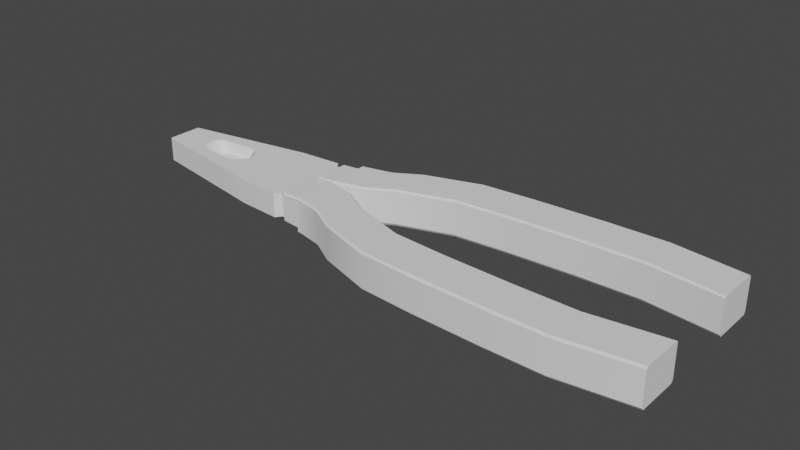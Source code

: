 # Source: BlenderPliers.blend  (saved by Blender 3.4.6; exported with 4.5.12 LTS)
import bpy
from mathutils import Matrix  # noqa: F401  (used for matrix-valued properties, if any)

bpy.ops.wm.read_factory_settings(use_empty=True)
scene = bpy.context.scene
scene.name = 'Scene'

# ---- collections
col_collection = bpy.data.collections.new('Collection'); scene.collection.children.link(col_collection)

# ---- node groups
ng_auto_smooth = bpy.data.node_groups.new('Auto Smooth', 'GeometryNodeTree')
_s = ng_auto_smooth.interface.new_socket(name='Geometry', in_out='OUTPUT', socket_type='NodeSocketGeometry')
_s = ng_auto_smooth.interface.new_socket(name='Geometry', in_out='INPUT', socket_type='NodeSocketGeometry')
_s = ng_auto_smooth.interface.new_socket(name='Angle', in_out='INPUT', socket_type='NodeSocketFloat')
_s.subtype = 'ANGLE'
_s.min_value = 0.0
_s.max_value = 3.142
ng_auto_smooth.is_modifier = True
_N = ng_auto_smooth.nodes; _L = ng_auto_smooth.links
n0 = _N.new('NodeGroupOutput'); n0.name = 'Group Output'; n0.location = (480, -100)
n1 = _N.new('NodeGroupInput'); n1.name = 'Group Input'; n1.location = (-420, -300)
n2 = _N.new('NodeGroupInput'); n2.name = 'Group Input.001'; n2.location = (-60, -100)
n3 = _N.new('GeometryNodeSetShadeSmooth'); n3.name = 'Set Shade Smooth'; n3.location = (120, -100)
n3.domain = 'EDGE'
n4 = _N.new('GeometryNodeSetShadeSmooth'); n4.name = 'Set Shade Smooth.001'; n4.location = (300, -100)
n5 = _N.new('GeometryNodeInputMeshEdgeAngle'); n5.name = 'Edge Angle'; n5.location = (-420, -220)
n6 = _N.new('GeometryNodeInputEdgeSmooth'); n6.name = 'Is Edge Smooth'; n6.location = (-60, -160)
n7 = _N.new('GeometryNodeInputShadeSmooth'); n7.name = 'Is Face Smooth'; n7.location = (-240, -340)
n8 = _N.new('FunctionNodeBooleanMath'); n8.name = 'Boolean Math'; n8.location = (-60, -220)
n9 = _N.new('FunctionNodeCompare'); n9.name = 'Compare'; n9.location = (-240, -180)
n9.operation = 'LESS_EQUAL'
_L.new(n5.outputs[0], n9.inputs[0])
_L.new(n4.outputs[0], n0.inputs[0])
_L.new(n1.outputs[1], n9.inputs[1])
_L.new(n9.outputs[0], n8.inputs[0])
_L.new(n7.outputs[0], n8.inputs[1])
_L.new(n2.outputs[0], n3.inputs[0])
_L.new(n6.outputs[0], n3.inputs[1])
_L.new(n3.outputs[0], n4.inputs[0])
_L.new(n8.outputs[0], n3.inputs[2])
n0.is_active_output = True

# ---- world
world_world = bpy.data.worlds.new('World'); scene.world = world_world
world_world.use_nodes = True; world_world.node_tree.nodes.clear()
_N = world_world.node_tree.nodes; _L = world_world.node_tree.links
n0 = _N.new('ShaderNodeOutputWorld'); n0.name = 'World Output'; n0.location = (300, 300)
n1 = _N.new('ShaderNodeBackground'); n1.name = 'Background'; n1.location = (10, 300)
n1.inputs[0].default_value = (0.05088, 0.05088, 0.05088, 1.0)
_L.new(n1.outputs[0], n0.inputs[0])
n0.is_active_output = True
world_world.color = (0.05088, 0.05088, 0.05088)
world_world.use_sun_shadow = False
world_world.sun_shadow_jitter_overblur = 0.0

# ---- meshes
me_plane = bpy.data.meshes.new('Plane')
me_plane.from_pydata([(-1.546, -0.2587, 0.0), (1.0, -0.6388, 0.0), (-0.2783, -0.4825, 0.3578), (1.0, -0.6388, 0.3578), (-0.2783, -0.4825, 0.0), (-1.546, -0.2587, 0.3578), (-1.546, 0.0, 0.0), (1.0, 0.0, 0.0), (-0.2783, 0.0, 0.0), (-1.546, 0.0, 0.3578), (1.0, 0.0, 0.3578), (-0.1078, 0.0, 0.3578), (-1.546, -0.1293, 0.0), (-0.2783, -0.2412, 0.3578), (-1.546, -0.1293, 0.3578), (1.0, -0.3464, 0.3578), (1.0, -0.3464, 0.0), (-0.2783, -0.2412, 0.0), (-0.912, -0.3706, 0.3578), (-0.912, -0.3706, 0.0), (-0.912, 0.0, 0.0), (-0.9758, 0.0, 0.3578), (-0.912, -0.1853, 0.0), (-0.912, -0.1853, 0.3578), (0.3609, -0.5953, 0.0), (0.3609, -0.5953, 0.3578), (0.3609, 0.0, 0.0), (0.3609, 0.0, 0.3578), (0.3609, -0.2977, 0.0), (0.3609, -0.2977, 0.3578), (-0.1494, -0.1206, 0.3578), (1.0, -0.2002, 0.3578), (1.0, -0.2002, 0.0), (-0.2783, -0.1206, 0.0), (-1.546, -0.06467, 0.0), (-1.546, -0.06467, 0.3578), (-0.912, -0.09264, 0.0), (-0.9713, -0.09264, 0.3578), (0.3609, -0.1488, 0.0), (0.3609, -0.1488, 0.3578), (-0.2999, -0.1142, 0.1824), (-0.2734, 0.0, 0.1824), (-0.8276, 0.0, 0.1824), (-0.3822, -0.1912, 0.1824), (-0.7868, -0.1555, 0.1824), (-0.8247, -0.09638, 0.1824), (1.057, -0.224, 0.3578), (1.057, 0.0, 0.3578), (1.057, -0.224, 0.0), (1.057, 0.0, 0.0), (1.057, -0.5538, 0.0), (1.057, -0.5538, 0.3578), (1.057, -0.334, 0.3578), (1.057, -0.334, 0.0), (1.149, -0.224, 0.3578), (1.149, 0.0, 0.3578), (1.149, -0.224, 0.0), (1.149, 0.0, 0.0), (1.149, -0.5538, 0.0), (1.149, -0.5538, 0.3578), (1.149, -0.334, 0.3578), (1.149, -0.334, 0.0), (-0.1286, -0.06031, 0.3578), (1.0, -0.1001, 0.3578), (1.0, -0.1001, 0.0), (-0.2783, -0.06031, 0.0), (-0.9735, -0.04632, 0.3578), (0.3609, -0.07441, 0.3578), (-1.546, -0.03233, 0.0), (-1.546, -0.03233, 0.3578), (-0.912, -0.04632, 0.0), (0.3609, -0.07441, 0.0), (-0.2867, -0.05712, 0.1824), (-0.8261, -0.04819, 0.1824), (1.057, -0.112, 0.3578), (1.057, -0.112, 0.0), (1.149, -0.112, 0.3578), (1.149, -0.112, 0.0), (1.16, -0.6107, -0.008947), (1.16, -0.6107, 0.3794), (1.16, -0.3404, 0.3988), (1.16, -0.3404, -0.04099), (1.16, -0.2052, 0.3988), (1.16, -0.2052, -0.04099), (1.16, -0.06757, 0.3794), (1.16, -0.06757, -0.008947), (1.47, -0.628, -0.02093), (1.47, -0.628, 0.3922), (1.47, -0.3404, 0.4129), (1.47, -0.3404, -0.05502), (1.47, -0.1967, 0.4129), (1.47, -0.1967, -0.05502), (1.47, -0.0502, 0.3922), (1.47, -0.0502, -0.02093), (-1.546, -0.194, 0.0), (-1.546, -0.194, 0.3578), (-0.2783, -0.3619, 0.3578), (1.0, -0.4926, 0.3578), (1.0, -0.4926, 0.0), (-0.2783, -0.3619, 0.0), (-0.912, -0.2779, 0.3578), (-0.912, -0.2779, 0.0), (0.3609, -0.4465, 0.3578), (0.3609, -0.4465, 0.0), (1.057, -0.4439, 0.3578), (1.057, -0.4439, 0.0), (1.149, -0.4439, 0.3578), (1.149, -0.4439, 0.0), (1.16, -0.4755, 0.3988), (1.16, -0.4755, -0.04099), (1.47, -0.4842, 0.4129), (1.47, -0.4842, -0.05502), (1.0, -0.6388, 0.3002), (-0.2783, -0.4825, 0.3002), (-1.546, -0.2587, 0.3002), (-1.546, 0.0, 0.3002), (-1.546, -0.1293, 0.3002), (-0.912, -0.3706, 0.3002), (0.3609, -0.5953, 0.3002), (-1.546, -0.06467, 0.3002), (1.057, -0.5538, 0.3002), (1.149, -0.5538, 0.3002), (1.149, 0.0, 0.3002), (1.149, -0.112, 0.3002), (-1.546, -0.03233, 0.3002), (1.16, -0.6107, 0.328), (1.16, -0.06757, 0.328), (1.47, -0.628, 0.3376), (1.506, -0.1751, -0.0904), (1.47, -0.0502, 0.3376), (1.506, -0.1751, 0.4483), (-1.546, -0.194, 0.3002), (-0.2783, -0.4825, 0.05377), (-1.546, -0.2587, 0.05377), (-1.546, 0.0, 0.05377), (1.0, -0.6388, 0.05377), (-1.546, -0.1293, 0.05377), (-0.912, -0.3706, 0.05377), (0.3609, -0.5953, 0.05377), (-1.546, -0.06467, 0.05377), (1.057, -0.5538, 0.05377), (1.149, -0.5538, 0.05377), (1.149, 0.0, 0.05377), (1.149, -0.112, 0.05377), (-1.546, -0.03233, 0.05377), (1.16, -0.6107, 0.02509), (1.16, -0.06757, 0.02509), (1.47, -0.628, 0.01528), (2.3, -0.4936, -0.0904), (1.506, -0.3406, -0.0904), (1.47, -0.0502, 0.01528), (1.506, -0.5061, -0.0904), (-1.546, -0.194, 0.05377), (-1.546, -0.03813, 0.0), (-1.546, -0.03813, 0.3578), (-0.912, -0.05462, 0.0), (0.3609, -0.08775, 0.0), (-0.1323, -0.07112, 0.3578), (1.0, -0.118, 0.3578), (1.0, -0.118, 0.0), (-0.2783, -0.07112, 0.0), (-0.9731, -0.05462, 0.3578), (0.3609, -0.08775, 0.3578), (-0.289, -0.06736, 0.1824), (-0.8258, -0.05683, 0.1824), (1.057, -0.1321, 0.3578), (1.057, -0.1321, 0.0), (1.149, -0.1321, 0.3578), (1.149, -0.1321, 0.0), (1.16, -0.09224, 0.3988), (1.16, -0.09224, -0.04099), (1.47, -0.07645, 0.4129), (1.47, -0.07645, -0.05502), (1.506, -0.3406, 0.4483), (-1.546, -0.03813, 0.3002), (-1.546, -0.03813, 0.05377), (1.506, -0.5061, 0.4483), (-1.546, -0.2462, 0.0), (-1.546, -0.2462, 0.3578), (-0.912, -0.3527, 0.0), (0.3609, -0.5667, 0.0), (-0.2783, -0.4592, 0.3578), (1.0, -0.6106, 0.3578), (1.0, -0.6106, 0.0), (-0.2783, -0.4592, 0.0), (-0.912, -0.3527, 0.3578), (0.3609, -0.5667, 0.3578), (1.057, -0.5327, 0.3578), (1.057, -0.5327, 0.0), (1.149, -0.5327, 0.3578), (1.149, -0.5327, 0.0), (1.16, -0.5846, 0.3988), (1.16, -0.5846, -0.04099), (1.47, -0.6003, 0.4129), (1.47, -0.6003, -0.05502), (1.506, -0.6717, 0.4245), (-1.546, -0.2462, 0.3002), (-1.546, -0.2462, 0.05377), (1.506, -0.6717, 0.3616), (1.47, -0.6717, 0.3616), (1.47, -0.6717, 0.4245), (1.47, -0.5061, 0.4483), (1.47, -0.3406, 0.4483), (1.47, -0.5061, -0.0904), (1.47, -0.3406, -0.0904), (6.885, -0.8926, 0.3616), (1.47, -0.1751, 0.4483), (1.47, -0.1751, -0.0904), (1.919, -0.4373, 0.4483), (1.47, -0.03663, 0.4483), (1.47, -0.006404, 0.4245), (1.47, -0.03663, -0.0904), (1.47, -0.006404, -0.05114), (1.47, -0.006404, 0.3616), (1.47, -0.6398, 0.4483), (1.47, -0.6398, -0.0904), (1.919, -0.2718, -0.0904), (1.47, -0.6717, -0.009446), (1.919, -0.4373, -0.0904), (1.919, -0.2718, 0.4483), (1.47, -0.006404, -0.009446), (3.11, -0.9161, 0.4483), (1.919, -0.1031, 0.4245), (1.919, -0.1334, 0.4483), (1.47, -0.6717, -0.05114), (1.919, -0.1031, -0.05114), (1.919, -0.1334, -0.0904), (1.506, -0.03663, 0.4483), (1.506, -0.006404, 0.4245), (1.506, -0.03663, -0.0904), (1.506, -0.006404, -0.05114), (1.506, -0.006404, 0.3616), (1.506, -0.6398, 0.4483), (1.506, -0.6398, -0.0904), (2.3, -0.4936, 0.4483), (1.506, -0.6717, -0.009446), (3.907, -0.8084, -0.0904), (2.3, -0.6591, -0.0904), (1.506, -0.006404, -0.009446), (2.3, -0.8246, -0.0904), (2.3, -0.6591, 0.4483), (2.3, -0.8246, 0.4483), (1.506, -0.6717, -0.05114), (2.3, -0.9902, 0.4245), (2.3, -0.9902, 0.3616), (1.919, -0.6029, -0.0904), (1.919, -0.6029, 0.4483), (1.919, -0.7684, 0.3616), (1.919, -0.7684, 0.4245), (1.919, -0.1031, 0.3616), (1.919, -0.7365, 0.4483), (1.919, -0.7365, -0.0904), (3.11, -0.7506, -0.0904), (1.919, -0.7684, -0.009446), (3.11, -0.9161, -0.0904), (3.11, -0.7506, 0.4483), (1.919, -0.1031, -0.009446), (4.927, -1.016, 0.4483), (3.11, -0.5819, 0.4245), (3.11, -0.6121, 0.4483), (1.919, -0.7684, -0.05114), (3.11, -0.5819, -0.05114), (3.11, -0.6121, -0.0904), (2.3, -0.3551, 0.4483), (2.3, -0.3249, 0.4245), (2.3, -0.3551, -0.0904), (2.3, -0.3249, -0.05114), (2.3, -0.3249, 0.3616), (2.3, -0.9583, 0.4483), (2.3, -0.9583, -0.0904), (3.907, -0.8084, 0.4483), (2.3, -0.9902, -0.009446), (5.812, -0.8641, -0.09169), (3.907, -0.9739, -0.0904), (2.3, -0.3249, -0.009446), (3.907, -1.139, -0.0904), (3.907, -0.9739, 0.4483), (3.907, -1.139, 0.4483), (2.3, -0.9902, -0.05114), (3.907, -1.305, 0.4245), (3.907, -1.305, 0.3616), (3.11, -1.082, -0.0904), (3.11, -1.082, 0.4483), (3.11, -1.247, 0.3616), (3.11, -1.247, 0.4245), (3.11, -0.5819, 0.3616), (3.11, -1.215, 0.4483), (3.11, -1.215, -0.0904), (4.927, -0.8502, -0.0904), (3.11, -1.247, -0.009446), (4.927, -1.016, -0.0904), (4.927, -0.8502, 0.4483), (3.11, -0.5819, -0.009446), (6.885, -0.8926, 0.4483), (4.927, -0.6816, 0.4245), (4.927, -0.7118, 0.4483), (3.11, -1.247, -0.05114), (4.927, -0.6816, -0.05114), (4.927, -0.7118, -0.0904), (3.907, -0.67, 0.4483), (3.907, -0.6397, 0.4245), (3.907, -0.67, -0.0904), (3.907, -0.6397, -0.05114), (3.907, -0.6397, 0.3616), (3.907, -1.273, 0.4483), (3.907, -1.273, -0.0904), (5.812, -0.8641, 0.447), (3.907, -1.305, -0.009446), (5.812, -1.03, -0.09169), (3.907, -0.6397, -0.009446), (5.812, -1.195, -0.09169), (5.812, -1.03, 0.447), (5.812, -1.195, 0.447), (3.907, -1.305, -0.05114), (5.812, -1.361, 0.4232), (5.812, -1.361, 0.3603), (4.927, -1.181, -0.0904), (4.927, -1.181, 0.4483), (4.927, -1.347, 0.3616), (4.927, -1.347, 0.4245), (4.927, -0.6816, 0.3616), (4.927, -1.315, 0.4483), (4.927, -1.315, -0.0904), (6.885, -0.727, -0.0904), (4.927, -1.347, -0.009446), (6.885, -0.8926, -0.0904), (6.885, -0.727, 0.4483), (4.927, -0.6816, -0.009446), (6.885, -0.727, 0.3616), (6.885, -0.5584, 0.4245), (6.885, -0.5886, 0.4483), (4.927, -1.347, -0.05114), (6.885, -0.5584, -0.05114), (6.885, -0.5886, -0.0904), (5.812, -0.7257, 0.447), (5.812, -0.6954, 0.4232), (5.812, -0.7257, -0.09169), (5.812, -0.6954, -0.05243), (5.812, -0.6954, 0.3603), (5.812, -1.329, 0.447), (5.812, -1.329, -0.09169), (5.812, -1.361, -0.01074), (5.812, -0.6954, -0.01074), (5.812, -1.361, -0.05243), (6.885, -1.058, -0.0904), (6.885, -1.058, 0.4483), (6.885, -1.224, 0.3616), (6.885, -1.224, 0.4245), (6.885, -0.5584, 0.3616), (6.885, -1.192, 0.4483), (6.885, -1.192, -0.0904), (6.885, -1.058, 0.3616), (6.885, -1.224, -0.009446), (6.885, -0.8926, -0.009446), (6.885, -0.727, -0.009446), (6.885, -0.5584, -0.009446), (6.885, -1.058, -0.009446), (6.885, -1.192, 0.3616), (6.885, -0.5886, 0.3616), (6.885, -1.224, -0.05114), (6.885, -0.5886, -0.009446), (6.885, -1.192, -0.009446), (-1.546, 0.2587, 0.0), (1.0, 0.6388, 0.0), (-0.2783, 0.4825, 0.3578), (1.0, 0.6388, 0.3578), (-0.2783, 0.4825, 0.0), (-1.546, 0.2587, 0.3578), (-1.546, 0.1293, 0.0), (-0.2783, 0.2412, 0.3578), (-1.546, 0.1293, 0.3578), (1.0, 0.3464, 0.3578), (1.0, 0.3464, 0.0), (-0.2783, 0.2412, 0.0), (-0.912, 0.3706, 0.3578), (-0.912, 0.3706, 0.0), (-0.912, 0.1853, 0.0), (-0.912, 0.1853, 0.3578), (0.3609, 0.5953, 0.0), (0.3609, 0.5953, 0.3578), (0.3609, 0.2977, 0.0), (0.3609, 0.2977, 0.3578), (-0.1494, 0.1206, 0.3578), (1.0, 0.2002, 0.3578), (1.0, 0.2002, 0.0), (-0.2783, 0.1206, 0.0), (-1.546, 0.06467, 0.0), (-1.546, 0.06467, 0.3578), (-0.912, 0.09264, 0.0), (-0.9713, 0.09264, 0.3578), (0.3609, 0.1488, 0.0), (0.3609, 0.1488, 0.3578), (-0.2999, 0.1142, 0.1824), (-0.3822, 0.1912, 0.1824), (-0.7868, 0.1555, 0.1824), (-0.8247, 0.09638, 0.1824), (1.057, 0.224, 0.3578), (1.057, 0.224, 0.0), (1.057, 0.5538, 0.0), (1.057, 0.5538, 0.3578), (1.057, 0.334, 0.3578), (1.057, 0.334, 0.0), (1.149, 0.224, 0.3578), (1.149, 0.224, 0.0), (1.149, 0.5538, 0.0), (1.149, 0.5538, 0.3578), (1.149, 0.334, 0.3578), (1.149, 0.334, 0.0), (-0.1286, 0.06031, 0.3578), (1.0, 0.1001, 0.3578), (1.0, 0.1001, 0.0), (-0.2783, 0.06031, 0.0), (-0.9735, 0.04632, 0.3578), (0.3609, 0.07441, 0.3578), (-1.546, 0.03233, 0.0), (-1.546, 0.03233, 0.3578), (-0.912, 0.04632, 0.0), (0.3609, 0.07441, 0.0), (-0.2867, 0.05712, 0.1824), (-0.8261, 0.04819, 0.1824), (1.057, 0.112, 0.3578), (1.057, 0.112, 0.0), (1.149, 0.112, 0.3578), (1.149, 0.112, 0.0), (1.16, 0.6107, -0.008947), (1.16, 0.6107, 0.3794), (1.16, 0.3404, 0.3988), (1.16, 0.3404, -0.04099), (1.16, 0.2052, 0.3988), (1.16, 0.2052, -0.04099), (1.16, 0.06757, 0.3794), (1.16, 0.06757, -0.008947), (1.47, 0.628, -0.02093), (1.47, 0.628, 0.3922), (1.47, 0.3404, 0.4129), (1.47, 0.3404, -0.05502), (1.47, 0.1967, 0.4129), (1.47, 0.1967, -0.05502), (1.47, 0.0502, 0.3922), (1.47, 0.0502, -0.02093), (-1.546, 0.194, 0.0), (-1.546, 0.194, 0.3578), (-0.2783, 0.3619, 0.3578), (1.0, 0.4926, 0.3578), (1.0, 0.4926, 0.0), (-0.2783, 0.3619, 0.0), (-0.912, 0.2779, 0.3578), (-0.912, 0.2779, 0.0), (0.3609, 0.4465, 0.3578), (0.3609, 0.4465, 0.0), (1.057, 0.4439, 0.3578), (1.057, 0.4439, 0.0), (1.149, 0.4439, 0.3578), (1.149, 0.4439, 0.0), (1.16, 0.4755, 0.3988), (1.16, 0.4755, -0.04099), (1.47, 0.4842, 0.4129), (1.47, 0.4842, -0.05502), (1.0, 0.6388, 0.3002), (-0.2783, 0.4825, 0.3002), (-1.546, 0.2587, 0.3002), (-1.546, 0.1293, 0.3002), (-0.912, 0.3706, 0.3002), (0.3609, 0.5953, 0.3002), (-1.546, 0.06467, 0.3002), (1.057, 0.5538, 0.3002), (1.149, 0.5538, 0.3002), (1.149, 0.112, 0.3002), (-1.546, 0.03233, 0.3002), (1.16, 0.6107, 0.328), (1.16, 0.06757, 0.328), (1.47, 0.628, 0.3376), (1.506, 0.1751, -0.0904), (1.47, 0.0502, 0.3376), (1.506, 0.1751, 0.4483), (-1.546, 0.194, 0.3002), (-0.2783, 0.4825, 0.05377), (-1.546, 0.2587, 0.05377), (1.0, 0.6388, 0.05377), (-1.546, 0.1293, 0.05377), (-0.912, 0.3706, 0.05377), (0.3609, 0.5953, 0.05377), (-1.546, 0.06467, 0.05377), (1.057, 0.5538, 0.05377), (1.149, 0.5538, 0.05377), (1.149, 0.112, 0.05377), (-1.546, 0.03233, 0.05377), (1.16, 0.6107, 0.02509), (1.16, 0.06757, 0.02509), (1.47, 0.628, 0.01528), (2.3, 0.4936, -0.0904), (1.506, 0.3406, -0.0904), (1.47, 0.0502, 0.01528), (1.506, 0.5061, -0.0904), (-1.546, 0.194, 0.05377), (-1.546, 0.03813, 0.0), (-1.546, 0.03813, 0.3578), (-0.912, 0.05462, 0.0), (0.3609, 0.08775, 0.0), (-0.1323, 0.07112, 0.3578), (1.0, 0.118, 0.3578), (1.0, 0.118, 0.0), (-0.2783, 0.07112, 0.0), (-0.9731, 0.05462, 0.3578), (0.3609, 0.08775, 0.3578), (-0.289, 0.06736, 0.1824), (-0.8258, 0.05683, 0.1824), (1.057, 0.1321, 0.3578), (1.057, 0.1321, 0.0), (1.149, 0.1321, 0.3578), (1.149, 0.1321, 0.0), (1.16, 0.09224, 0.3988), (1.16, 0.09224, -0.04099), (1.47, 0.07645, 0.4129), (1.47, 0.07645, -0.05502), (1.506, 0.3406, 0.4483), (-1.546, 0.03813, 0.3002), (-1.546, 0.03813, 0.05377), (1.506, 0.5061, 0.4483), (-1.546, 0.2462, 0.0), (-1.546, 0.2462, 0.3578), (-0.912, 0.3527, 0.0), (0.3609, 0.5667, 0.0), (-0.2783, 0.4592, 0.3578), (1.0, 0.6106, 0.3578), (1.0, 0.6106, 0.0), (-0.2783, 0.4592, 0.0), (-0.912, 0.3527, 0.3578), (0.3609, 0.5667, 0.3578), (1.057, 0.5327, 0.3578), (1.057, 0.5327, 0.0), (1.149, 0.5327, 0.3578), (1.149, 0.5327, 0.0), (1.16, 0.5846, 0.3988), (1.16, 0.5846, -0.04099), (1.47, 0.6003, 0.4129), (1.47, 0.6003, -0.05502), (1.506, 0.6717, 0.4245), (-1.546, 0.2462, 0.3002), (-1.546, 0.2462, 0.05377), (1.506, 0.6717, 0.3616), (1.47, 0.6717, 0.3616), (1.47, 0.6717, 0.4245), (1.47, 0.5061, 0.4483), (1.47, 0.3406, 0.4483), (1.47, 0.5061, -0.0904), (1.47, 0.3406, -0.0904), (6.885, 0.8926, 0.3616), (1.47, 0.1751, 0.4483), (1.47, 0.1751, -0.0904), (1.919, 0.4373, 0.4483), (1.47, 0.03663, 0.4483), (1.47, 0.006404, 0.4245), (1.47, 0.03663, -0.0904), (1.47, 0.006404, -0.05114), (1.47, 0.006404, 0.3616), (1.47, 0.6398, 0.4483), (1.47, 0.6398, -0.0904), (1.919, 0.2718, -0.0904), (1.47, 0.6717, -0.009446), (1.919, 0.4373, -0.0904), (1.919, 0.2718, 0.4483), (1.47, 0.006404, -0.009446), (3.11, 0.9161, 0.4483), (1.919, 0.1031, 0.4245), (1.919, 0.1334, 0.4483), (1.47, 0.6717, -0.05114), (1.919, 0.1031, -0.05114), (1.919, 0.1334, -0.0904), (1.506, 0.03663, 0.4483), (1.506, 0.006404, 0.4245), (1.506, 0.03663, -0.0904), (1.506, 0.006404, -0.05114), (1.506, 0.006404, 0.3616), (1.506, 0.6398, 0.4483), (1.506, 0.6398, -0.0904), (2.3, 0.4936, 0.4483), (1.506, 0.6717, -0.009446), (3.907, 0.8084, -0.0904), (2.3, 0.6591, -0.0904), (1.506, 0.006404, -0.009446), (2.3, 0.8246, -0.0904), (2.3, 0.6591, 0.4483), (2.3, 0.8246, 0.4483), (1.506, 0.6717, -0.05114), (2.3, 0.9902, 0.4245), (2.3, 0.9902, 0.3616), (1.919, 0.6029, -0.0904), (1.919, 0.6029, 0.4483), (1.919, 0.7684, 0.3616), (1.919, 0.7684, 0.4245), (1.919, 0.1031, 0.3616), (1.919, 0.7365, 0.4483), (1.919, 0.7365, -0.0904), (3.11, 0.7506, -0.0904), (1.919, 0.7684, -0.009446), (3.11, 0.9161, -0.0904), (3.11, 0.7506, 0.4483), (1.919, 0.1031, -0.009446), (4.927, 1.016, 0.4483), (3.11, 0.5819, 0.4245), (3.11, 0.6121, 0.4483), (1.919, 0.7684, -0.05114), (3.11, 0.5819, -0.05114), (3.11, 0.6121, -0.0904), (2.3, 0.3551, 0.4483), (2.3, 0.3249, 0.4245), (2.3, 0.3551, -0.0904), (2.3, 0.3249, -0.05114), (2.3, 0.3249, 0.3616), (2.3, 0.9583, 0.4483), (2.3, 0.9583, -0.0904), (3.907, 0.8084, 0.4483), (2.3, 0.9902, -0.009446), (5.812, 0.8641, -0.09169), (3.907, 0.9739, -0.0904), (2.3, 0.3249, -0.009446), (3.907, 1.139, -0.0904), (3.907, 0.9739, 0.4483), (3.907, 1.139, 0.4483), (2.3, 0.9902, -0.05114), (3.907, 1.305, 0.4245), (3.907, 1.305, 0.3616), (3.11, 1.082, -0.0904), (3.11, 1.082, 0.4483), (3.11, 1.247, 0.3616), (3.11, 1.247, 0.4245), (3.11, 0.5819, 0.3616), (3.11, 1.215, 0.4483), (3.11, 1.215, -0.0904), (4.927, 0.8502, -0.0904), (3.11, 1.247, -0.009446), (4.927, 1.016, -0.0904), (4.927, 0.8502, 0.4483), (3.11, 0.5819, -0.009446), (6.885, 0.8926, 0.4483), (4.927, 0.6816, 0.4245), (4.927, 0.7118, 0.4483), (3.11, 1.247, -0.05114), (4.927, 0.6816, -0.05114), (4.927, 0.7118, -0.0904), (3.907, 0.67, 0.4483), (3.907, 0.6397, 0.4245), (3.907, 0.67, -0.0904), (3.907, 0.6397, -0.05114), (3.907, 0.6397, 0.3616), (3.907, 1.273, 0.4483), (3.907, 1.273, -0.0904), (5.812, 0.8641, 0.447), (3.907, 1.305, -0.009446), (5.812, 1.03, -0.09169), (3.907, 0.6397, -0.009446), (5.812, 1.195, -0.09169), (5.812, 1.03, 0.447), (5.812, 1.195, 0.447), (3.907, 1.305, -0.05114), (5.812, 1.361, 0.4232), (5.812, 1.361, 0.3603), (4.927, 1.181, -0.0904), (4.927, 1.181, 0.4483), (4.927, 1.347, 0.3616), (4.927, 1.347, 0.4245), (4.927, 0.6816, 0.3616), (4.927, 1.315, 0.4483), (4.927, 1.315, -0.0904), (6.885, 0.727, -0.0904), (4.927, 1.347, -0.009446), (6.885, 0.8926, -0.0904), (6.885, 0.727, 0.4483), (4.927, 0.6816, -0.009446), (6.885, 0.727, 0.3616), (6.885, 0.5584, 0.4245), (6.885, 0.5886, 0.4483), (4.927, 1.347, -0.05114), (6.885, 0.5584, -0.05114), (6.885, 0.5886, -0.0904), (5.812, 0.7257, 0.447), (5.812, 0.6954, 0.4232), (5.812, 0.7257, -0.09169), (5.812, 0.6954, -0.05243), (5.812, 0.6954, 0.3603), (5.812, 1.329, 0.447), (5.812, 1.329, -0.09169), (5.812, 1.361, -0.01074), (5.812, 0.6954, -0.01074), (5.812, 1.361, -0.05243), (6.885, 1.058, -0.0904), (6.885, 1.058, 0.4483), (6.885, 1.224, 0.3616), (6.885, 1.224, 0.4245), (6.885, 0.5584, 0.3616), (6.885, 1.192, 0.4483), (6.885, 1.192, -0.0904), (6.885, 1.058, 0.3616), (6.885, 1.224, -0.009446), (6.885, 0.8926, -0.009446), (6.885, 0.727, -0.009446), (6.885, 0.5584, -0.009446), (6.885, 1.058, -0.009446), (6.885, 1.192, 0.3616), (6.885, 0.5886, 0.3616), (6.885, 1.224, -0.05114), (6.885, 0.5886, -0.009446), (6.885, 1.192, -0.009446)], [], [(13, 30, 40, 43), (67, 63, 10, 27), (70, 20, 8, 65), (71, 26, 7, 64), (118, 112, 3, 25), (182, 3, 51, 187), (117, 113, 2, 18), (196, 114, 5, 178), (119, 116, 14, 35), (16, 32, 48, 53), (103, 28, 16, 98), (101, 22, 17, 99), (102, 97, 15, 29), (100, 96, 13, 23), (95, 100, 23, 14), (94, 12, 22, 101), (114, 117, 18, 5), (68, 6, 20, 70), (69, 66, 21, 9), (96, 102, 29, 13), (99, 17, 28, 103), (113, 118, 25, 2), (65, 8, 26, 71), (62, 67, 27, 11), (13, 29, 39, 30), (17, 33, 38, 28), (14, 23, 37, 35), (12, 34, 36, 22), (174, 119, 35, 154), (64, 7, 49, 75), (28, 38, 32, 16), (22, 36, 33, 17), (29, 15, 31, 39), (161, 37, 45, 164), (73, 72, 41, 42), (44, 43, 40, 45), (37, 23, 44, 45), (62, 11, 41, 72), (23, 13, 43, 44), (187, 51, 59, 189), (53, 48, 56, 61), (75, 49, 57, 77), (158, 31, 46, 165), (135, 1, 50, 140), (98, 16, 53, 105), (31, 15, 52, 46), (123, 122, 55, 76), (189, 59, 79, 191), (61, 56, 83, 81), (140, 50, 58, 141), (165, 46, 54, 167), (46, 52, 60, 54), (105, 53, 61, 107), (47, 74, 76, 55), (167, 54, 82, 169), (10, 63, 74, 47), (166, 75, 77, 168), (157, 62, 72, 163), (164, 163, 72, 73), (21, 66, 73, 42), (159, 64, 75, 166), (115, 124, 69, 9), (157, 162, 67, 62), (160, 65, 71, 156), (154, 161, 66, 69), (153, 68, 70, 155), (156, 71, 64, 159), (155, 70, 65, 160), (162, 158, 63, 67), (109, 81, 89, 111), (82, 80, 88, 90), (170, 85, 93, 172), (141, 58, 78, 145), (123, 76, 84, 126), (168, 77, 85, 170), (54, 60, 80, 82), (107, 61, 81, 109), (89, 91, 207, 204), (91, 172, 211, 207), (147, 86, 224, 217), (145, 78, 86, 147), (126, 84, 92, 129), (169, 82, 90, 171), (81, 83, 91, 89), (191, 79, 87, 193), (80, 108, 110, 88), (90, 88, 202, 206), (190, 107, 109, 192), (192, 109, 111, 194), (188, 105, 107, 190), (60, 106, 108, 80), (183, 98, 105, 188), (52, 104, 106, 60), (184, 99, 103, 180), (181, 186, 102, 96), (177, 94, 101, 179), (178, 185, 100, 95), (185, 181, 96, 100), (186, 182, 97, 102), (179, 101, 99, 184), (180, 103, 98, 183), (116, 131, 95, 14), (15, 97, 104, 52), (136, 152, 131, 116), (171, 90, 206, 209), (146, 126, 129, 150), (79, 125, 127, 87), (150, 129, 213, 220), (194, 111, 203, 215), (110, 193, 214, 201), (143, 123, 126, 146), (59, 121, 125, 79), (134, 144, 124, 115), (51, 120, 121, 59), (143, 142, 122, 123), (3, 112, 120, 51), (175, 139, 119, 174), (132, 138, 118, 113), (133, 137, 117, 114), (139, 136, 116, 119), (197, 133, 114, 196), (137, 132, 113, 117), (138, 135, 112, 118), (24, 1, 135, 138), (19, 4, 132, 137), (177, 0, 133, 197), (34, 12, 136, 139), (0, 19, 137, 133), (4, 24, 138, 132), (153, 34, 139, 175), (77, 57, 142, 143), (6, 68, 144, 134), (77, 143, 146, 85), (111, 89, 204, 203), (129, 92, 210, 213), (88, 110, 201, 202), (85, 146, 150, 93), (172, 93, 212, 211), (12, 94, 152, 136), (125, 145, 147, 127), (121, 141, 145, 125), (120, 140, 141, 121), (112, 135, 140, 120), (127, 147, 217, 199), (68, 153, 175, 144), (144, 175, 174, 124), (87, 127, 199, 200), (84, 169, 171, 92), (93, 150, 220, 212), (56, 168, 170, 83), (83, 170, 172, 91), (39, 31, 158, 162), (36, 155, 160, 33), (38, 156, 159, 32), (34, 153, 155, 36), (35, 37, 161, 154), (33, 160, 156, 38), (30, 39, 162, 157), (32, 159, 166, 48), (45, 40, 163, 164), (30, 157, 163, 40), (48, 166, 168, 56), (76, 167, 169, 84), (74, 165, 167, 76), (63, 158, 165, 74), (66, 161, 164, 73), (124, 174, 154, 69), (92, 171, 209, 210), (94, 177, 197, 152), (152, 197, 196, 131), (86, 194, 215, 224), (24, 180, 183, 1), (19, 179, 184, 4), (25, 3, 182, 186), (18, 2, 181, 185), (5, 18, 185, 178), (0, 177, 179, 19), (2, 25, 186, 181), (4, 184, 180, 24), (1, 183, 188, 50), (50, 188, 190, 58), (78, 192, 194, 86), (58, 190, 192, 78), (193, 87, 200, 214), (108, 191, 193, 110), (106, 189, 191, 108), (104, 187, 189, 106), (131, 196, 178, 95), (97, 182, 187, 104), (220, 213, 231, 238), (202, 201, 176, 173), (214, 200, 195, 232), (211, 212, 230, 229), (200, 199, 198, 195), (217, 224, 242, 235), (210, 209, 227, 228), (199, 217, 235, 198), (204, 207, 128, 149), (206, 202, 173, 130), (215, 203, 151, 233), (212, 220, 238, 230), (201, 214, 232, 176), (207, 211, 229, 128), (203, 204, 149, 151), (224, 215, 233, 242), (213, 210, 228, 231), (209, 206, 130, 227), (242, 233, 251, 260), (231, 228, 222, 249), (227, 130, 219, 223), (238, 231, 249, 256), (195, 198, 247, 248), (232, 195, 248, 250), (173, 176, 246, 208), (229, 230, 225, 226), (235, 242, 260, 253), (130, 173, 208, 219), (149, 128, 216, 218), (198, 235, 253, 247), (151, 149, 218, 245), (233, 151, 245, 251), (228, 227, 223, 222), (230, 238, 256, 225), (176, 232, 250, 246), (128, 229, 226, 216), (225, 256, 274, 266), (246, 250, 268, 241), (216, 226, 265, 148), (219, 208, 240, 234), (260, 251, 269, 278), (249, 222, 264, 267), (223, 219, 234, 263), (256, 249, 267, 274), (250, 248, 243, 268), (208, 246, 241, 240), (226, 225, 266, 265), (253, 260, 278, 271), (245, 218, 237, 239), (222, 223, 263, 264), (247, 253, 271, 244), (248, 247, 244, 243), (218, 216, 148, 237), (251, 245, 239, 269), (269, 239, 281, 287), (264, 263, 259, 258), (266, 274, 292, 261), (241, 268, 286, 282), (148, 265, 262, 252), (234, 240, 221, 255), (278, 269, 287, 296), (267, 264, 258, 285), (263, 234, 255, 259), (237, 148, 252, 254), (274, 267, 285, 292), (268, 243, 284, 286), (271, 278, 296, 289), (243, 244, 283, 284), (240, 241, 282, 221), (244, 271, 289, 283), (239, 237, 254, 281), (265, 266, 261, 262), (254, 252, 236, 273), (287, 281, 275, 305), (284, 283, 280, 279), (261, 292, 309, 302), (282, 286, 304, 277), (252, 262, 301, 236), (255, 221, 276, 270), (296, 287, 305, 313), (285, 258, 300, 303), (259, 255, 270, 299), (292, 285, 303, 309), (286, 284, 279, 304), (289, 296, 313, 307), (262, 261, 302, 301), (221, 282, 277, 276), (281, 254, 273, 275), (258, 259, 299, 300), (283, 289, 307, 280), (276, 277, 317, 257), (300, 299, 295, 294), (280, 307, 324, 318), (275, 273, 290, 316), (305, 275, 316, 322), (302, 309, 327, 297), (277, 304, 321, 317), (236, 301, 298, 288), (270, 276, 257, 291), (313, 305, 322, 331), (303, 300, 294, 320), (299, 270, 291, 295), (273, 236, 288, 290), (301, 302, 297, 298), (309, 303, 320, 327), (304, 279, 319, 321), (307, 313, 331, 324), (279, 280, 318, 319), (324, 331, 343, 341), (298, 297, 337, 336), (257, 317, 312, 311), (316, 290, 308, 310), (294, 295, 334, 335), (318, 324, 341, 315), (290, 288, 272, 308), (322, 316, 310, 340), (319, 318, 315, 314), (297, 327, 342, 337), (317, 321, 339, 312), (288, 298, 336, 272), (291, 257, 311, 306), (331, 322, 340, 343), (320, 294, 335, 338), (295, 291, 306, 334), (327, 320, 338, 342), (321, 319, 314, 339), (314, 315, 346, 347), (341, 343, 359, 352), (335, 334, 330, 329), (311, 312, 345, 293), (315, 341, 352, 346), (310, 308, 325, 344), (340, 310, 344, 350), (337, 342, 355, 332), (312, 339, 349, 345), (272, 336, 333, 323), (306, 311, 293, 326), (343, 340, 350, 359), (338, 335, 329, 348), (334, 306, 326, 330), (342, 338, 348, 355), (308, 272, 323, 325), (336, 337, 332, 333), (339, 314, 347, 349), (351, 205, 293, 345), (205, 328, 326, 293), (358, 348, 329, 330), (357, 351, 345, 349), (361, 356, 351, 357), (360, 355, 348, 358), (353, 354, 328, 205), (356, 353, 205, 351), (344, 325, 353, 356), (325, 323, 354, 353), (333, 332, 355, 360), (350, 344, 356, 361), (323, 333, 360, 354), (354, 360, 358, 328), (328, 358, 330, 326), (359, 350, 361, 352), (352, 361, 357, 346), (346, 357, 349, 347), (369, 393, 392, 382), (413, 27, 10, 409), (416, 411, 8, 20), (417, 410, 7, 26), (463, 379, 365, 458), (524, 529, 399, 365), (462, 374, 364, 459), (538, 520, 367, 460), (464, 387, 370, 461), (372, 401, 397, 384), (449, 444, 372, 380), (447, 445, 373, 376), (448, 381, 371, 443), (446, 377, 369, 442), (441, 370, 377, 446), (440, 447, 376, 368), (460, 367, 374, 462), (414, 416, 20, 6), (415, 9, 21, 412), (442, 369, 381, 448), (445, 449, 380, 373), (459, 364, 379, 463), (411, 417, 26, 8), (408, 11, 27, 413), (369, 382, 391, 381), (373, 380, 390, 385), (370, 387, 389, 377), (368, 376, 388, 386), (516, 496, 387, 464), (410, 421, 49, 7), (380, 372, 384, 390), (376, 373, 385, 388), (381, 391, 383, 371), (503, 506, 395, 389), (419, 42, 41, 418), (394, 395, 392, 393), (389, 395, 394, 377), (408, 418, 41, 11), (377, 394, 393, 369), (529, 531, 405, 399), (401, 407, 403, 397), (421, 423, 57, 49), (500, 507, 396, 383), (478, 483, 398, 363), (444, 451, 401, 372), (383, 396, 400, 371), (467, 422, 55, 122), (531, 533, 425, 405), (407, 427, 429, 403), (483, 484, 404, 398), (507, 509, 402, 396), (396, 402, 406, 400), (451, 453, 407, 401), (47, 55, 422, 420), (509, 511, 428, 402), (10, 47, 420, 409), (508, 510, 423, 421), (499, 505, 418, 408), (506, 419, 418, 505), (21, 42, 419, 412), (501, 508, 421, 410), (115, 9, 415, 468), (499, 408, 413, 504), (502, 498, 417, 411), (496, 415, 412, 503), (495, 497, 416, 414), (498, 501, 410, 417), (497, 502, 411, 416), (504, 413, 409, 500), (455, 457, 435, 427), (428, 436, 434, 426), (512, 514, 439, 431), (484, 487, 424, 404), (467, 470, 430, 422), (510, 512, 431, 423), (402, 428, 426, 406), (453, 455, 427, 407), (435, 546, 549, 437), (437, 549, 553, 514), (489, 559, 566, 432), (487, 489, 432, 424), (470, 473, 438, 430), (511, 513, 436, 428), (427, 435, 437, 429), (533, 535, 433, 425), (426, 434, 456, 454), (436, 548, 544, 434), (532, 534, 455, 453), (534, 536, 457, 455), (530, 532, 453, 451), (406, 426, 454, 452), (525, 530, 451, 444), (400, 406, 452, 450), (526, 522, 449, 445), (523, 442, 448, 528), (519, 521, 447, 440), (520, 441, 446, 527), (527, 446, 442, 523), (528, 448, 443, 524), (521, 526, 445, 447), (522, 525, 444, 449), (461, 370, 441, 475), (371, 400, 450, 443), (479, 461, 475, 494), (513, 551, 548, 436), (488, 492, 473, 470), (425, 433, 471, 469), (492, 562, 555, 473), (536, 557, 545, 457), (456, 543, 556, 535), (485, 488, 470, 467), (405, 425, 469, 466), (134, 115, 468, 486), (399, 405, 466, 465), (485, 467, 122, 142), (365, 399, 465, 458), (517, 516, 464, 482), (476, 459, 463, 481), (477, 460, 462, 480), (482, 464, 461, 479), (539, 538, 460, 477), (480, 462, 459, 476), (481, 463, 458, 478), (378, 481, 478, 363), (375, 480, 476, 366), (519, 539, 477, 362), (386, 482, 479, 368), (362, 477, 480, 375), (366, 476, 481, 378), (495, 517, 482, 386), (423, 485, 142, 57), (6, 134, 486, 414), (423, 431, 488, 485), (457, 545, 546, 435), (473, 555, 552, 438), (434, 544, 543, 456), (431, 439, 492, 488), (514, 553, 554, 439), (368, 479, 494, 440), (469, 471, 489, 487), (466, 469, 487, 484), (465, 466, 484, 483), (458, 465, 483, 478), (471, 541, 559, 489), (414, 486, 517, 495), (486, 468, 516, 517), (433, 542, 541, 471), (430, 438, 513, 511), (439, 554, 562, 492), (403, 429, 512, 510), (429, 437, 514, 512), (391, 504, 500, 383), (388, 385, 502, 497), (390, 384, 501, 498), (386, 388, 497, 495), (387, 496, 503, 389), (385, 390, 498, 502), (382, 499, 504, 391), (384, 397, 508, 501), (395, 506, 505, 392), (382, 392, 505, 499), (397, 403, 510, 508), (422, 430, 511, 509), (420, 422, 509, 507), (409, 420, 507, 500), (412, 419, 506, 503), (468, 415, 496, 516), (438, 552, 551, 513), (440, 494, 539, 519), (494, 475, 538, 539), (432, 566, 557, 536), (378, 363, 525, 522), (375, 366, 526, 521), (379, 528, 524, 365), (374, 527, 523, 364), (367, 520, 527, 374), (362, 375, 521, 519), (364, 523, 528, 379), (366, 378, 522, 526), (363, 398, 530, 525), (398, 404, 532, 530), (424, 432, 536, 534), (404, 424, 534, 532), (535, 556, 542, 433), (454, 456, 535, 533), (452, 454, 533, 531), (450, 452, 531, 529), (475, 441, 520, 538), (443, 450, 529, 524), (562, 580, 573, 555), (544, 515, 518, 543), (556, 574, 537, 542), (553, 571, 572, 554), (542, 537, 540, 541), (559, 577, 584, 566), (552, 570, 569, 551), (541, 540, 577, 559), (546, 491, 472, 549), (548, 474, 515, 544), (557, 575, 493, 545), (554, 572, 580, 562), (543, 518, 574, 556), (549, 472, 571, 553), (545, 493, 491, 546), (566, 584, 575, 557), (555, 573, 570, 552), (551, 569, 474, 548), (584, 602, 593, 575), (573, 591, 564, 570), (569, 565, 561, 474), (580, 598, 591, 573), (537, 590, 589, 540), (574, 592, 590, 537), (515, 550, 588, 518), (571, 568, 567, 572), (577, 595, 602, 584), (474, 561, 550, 515), (491, 560, 558, 472), (540, 589, 595, 577), (493, 587, 560, 491), (575, 593, 587, 493), (570, 564, 565, 569), (572, 567, 598, 580), (518, 588, 592, 574), (472, 558, 568, 571), (567, 608, 616, 598), (588, 583, 610, 592), (558, 490, 607, 568), (561, 576, 582, 550), (602, 620, 611, 593), (591, 609, 606, 564), (565, 605, 576, 561), (598, 616, 609, 591), (592, 610, 585, 590), (550, 582, 583, 588), (568, 607, 608, 567), (595, 613, 620, 602), (587, 581, 579, 560), (564, 606, 605, 565), (589, 586, 613, 595), (590, 585, 586, 589), (560, 579, 490, 558), (593, 611, 581, 587), (611, 629, 623, 581), (606, 600, 601, 605), (608, 603, 634, 616), (583, 624, 628, 610), (490, 594, 604, 607), (576, 597, 563, 582), (620, 638, 629, 611), (609, 627, 600, 606), (605, 601, 597, 576), (579, 596, 594, 490), (616, 634, 627, 609), (610, 628, 626, 585), (613, 631, 638, 620), (585, 626, 625, 586), (582, 563, 624, 583), (586, 625, 631, 613), (581, 623, 596, 579), (607, 604, 603, 608), (596, 615, 578, 594), (629, 647, 617, 623), (626, 621, 622, 625), (603, 644, 651, 634), (624, 619, 646, 628), (594, 578, 643, 604), (597, 612, 618, 563), (638, 655, 647, 629), (627, 645, 642, 600), (601, 641, 612, 597), (634, 651, 645, 627), (628, 646, 621, 626), (631, 649, 655, 638), (604, 643, 644, 603), (563, 618, 619, 624), (623, 617, 615, 596), (600, 642, 641, 601), (625, 622, 649, 631), (618, 599, 659, 619), (642, 636, 637, 641), (622, 660, 666, 649), (617, 658, 632, 615), (647, 664, 658, 617), (644, 639, 669, 651), (619, 659, 663, 646), (578, 630, 640, 643), (612, 633, 599, 618), (655, 673, 664, 647), (645, 662, 636, 642), (641, 637, 633, 612), (615, 632, 630, 578), (643, 640, 639, 644), (651, 669, 662, 645), (646, 663, 661, 621), (649, 666, 673, 655), (621, 661, 660, 622), (666, 683, 685, 673), (640, 678, 679, 639), (599, 653, 654, 659), (658, 652, 650, 632), (636, 677, 676, 637), (660, 657, 683, 666), (632, 650, 614, 630), (664, 682, 652, 658), (661, 656, 657, 660), (639, 679, 684, 669), (659, 654, 681, 663), (630, 614, 678, 640), (633, 648, 653, 599), (673, 685, 682, 664), (662, 680, 677, 636), (637, 676, 648, 633), (669, 684, 680, 662), (663, 681, 656, 661), (656, 689, 688, 657), (683, 694, 701, 685), (677, 671, 672, 676), (653, 635, 687, 654), (657, 688, 694, 683), (652, 686, 667, 650), (682, 692, 686, 652), (679, 674, 697, 684), (654, 687, 691, 681), (614, 665, 675, 678), (648, 668, 635, 653), (685, 701, 692, 682), (680, 690, 671, 677), (676, 672, 668, 648), (684, 697, 690, 680), (650, 667, 665, 614), (678, 675, 674, 679), (681, 691, 689, 656), (693, 687, 635, 547), (547, 635, 668, 670), (700, 672, 671, 690), (699, 691, 687, 693), (703, 699, 693, 698), (702, 700, 690, 697), (695, 547, 670, 696), (698, 693, 547, 695), (686, 698, 695, 667), (667, 695, 696, 665), (675, 702, 697, 674), (692, 703, 698, 686), (665, 696, 702, 675), (696, 670, 700, 702), (670, 668, 672, 700), (701, 694, 703, 692), (694, 688, 699, 703), (688, 689, 691, 699)])
me_plane.polygons.foreach_set('use_smooth', [True] * 702)
_uv = me_plane.uv_layers.new(name='UVMap')
_uv.uv.foreach_set('vector', [0.4979, 0.25, 0.4979, 0.375, 0.4979, 0.375, 0.4979, 0.25, 0.7489, 0.4375, 1.0, 0.4375, 1.0, 0.5, 0.7489, 0.5, 0.2489, 0.4375, 0.2489, 0.5, 0.4979, 0.5, 0.4979, 0.4375, 0.7489, 0.4375, 0.7489, 0.5, 1.0, 0.5, 1.0, 0.4375, 0.7489, 0.0, 1.0, 0.0, 1.0, 0.0, 0.7489, 0.0, 1.0, 0.02407, 1.0, 0.0, 1.0, 0.0, 1.0, 0.02407, 0.2489, 0.0, 0.4979, 0.0, 0.4979, 0.0, 0.2489, 0.0, 0.0, 0.02407, 0.0, 0.0, 0.0, 0.0, 0.0, 0.02407, 0.0, 0.375, 0.0, 0.25, 0.0, 0.25, 0.0, 0.375, 1.0, 0.25, 1.0, 0.375, 1.0, 0.375, 1.0, 0.25, 0.7489, 0.125, 0.7489, 0.25, 1.0, 0.25, 1.0, 0.125, 0.2489, 0.125, 0.2489, 0.25, 0.4979, 0.25, 0.4979, 0.125, 0.7489, 0.125, 1.0, 0.125, 1.0, 0.25, 0.7489, 0.25, 0.2489, 0.125, 0.4979, 0.125, 0.4979, 0.25, 0.2489, 0.25, 0.0, 0.125, 0.2489, 0.125, 0.2489, 0.25, 0.0, 0.25, 0.0, 0.125, 0.0, 0.25, 0.2489, 0.25, 0.2489, 0.125, 0.0, 0.0, 0.2489, 0.0, 0.2489, 0.0, 0.0, 0.0, 0.0, 0.4375, 0.0, 0.5, 0.2489, 0.5, 0.2489, 0.4375, 0.0, 0.4375, 0.2489, 0.4375, 0.2489, 0.5, 0.0, 0.5, 0.4979, 0.125, 0.7489, 0.125, 0.7489, 0.25, 0.4979, 0.25, 0.4979, 0.125, 0.4979, 0.25, 0.7489, 0.25, 0.7489, 0.125, 0.4979, 0.0, 0.7489, 0.0, 0.7489, 0.0, 0.4979, 0.0, 0.4979, 0.4375, 0.4979, 0.5, 0.7489, 0.5, 0.7489, 0.4375, 0.4979, 0.4375, 0.7489, 0.4375, 0.7489, 0.5, 0.4979, 0.5, 0.4979, 0.25, 0.7489, 0.25, 0.7489, 0.375, 0.4979, 0.375, 0.4979, 0.25, 0.4979, 0.375, 0.7489, 0.375, 0.7489, 0.25, 0.0, 0.25, 0.2489, 0.25, 0.2489, 0.375, 0.0, 0.375, 0.0, 0.25, 0.0, 0.375, 0.2489, 0.375, 0.2489, 0.25, 0.0, 0.4263, 0.0, 0.375, 0.0, 0.375, 0.0, 0.4263, 1.0, 0.4375, 1.0, 0.5, 1.0, 0.5, 1.0, 0.4375, 0.7489, 0.25, 0.7489, 0.375, 1.0, 0.375, 1.0, 0.25, 0.2489, 0.25, 0.2489, 0.375, 0.4979, 0.375, 0.4979, 0.25, 0.7489, 0.25, 1.0, 0.25, 1.0, 0.375, 0.7489, 0.375, 0.2489, 0.4263, 0.2489, 0.375, 0.2489, 0.375, 0.2489, 0.4263, 0.2489, 0.4375, 0.4979, 0.4375, 0.4979, 0.5, 0.2489, 0.5, 0.2489, 0.25, 0.4979, 0.25, 0.4979, 0.375, 0.2489, 0.375, 0.2489, 0.375, 0.2489, 0.25, 0.2489, 0.25, 0.2489, 0.375, 0.4979, 0.4375, 0.4979, 0.5, 0.4979, 0.5, 0.4979, 0.4375, 0.2489, 0.25, 0.4979, 0.25, 0.4979, 0.25, 0.2489, 0.25, 1.0, 0.02407, 1.0, 0.0, 1.0, 0.0, 1.0, 0.02407, 1.0, 0.25, 1.0, 0.375, 1.0, 0.375, 1.0, 0.25, 1.0, 0.4375, 1.0, 0.5, 1.0, 0.5, 1.0, 0.4375, 1.0, 0.4263, 1.0, 0.375, 1.0, 0.375, 1.0, 0.4263, 1.0, 0.0, 1.0, 0.0, 1.0, 0.0, 1.0, 0.0, 1.0, 0.125, 1.0, 0.25, 1.0, 0.25, 1.0, 0.125, 1.0, 0.375, 1.0, 0.25, 1.0, 0.25, 1.0, 0.375, 1.0, 0.4375, 1.0, 0.5, 1.0, 0.5, 1.0, 0.4375, 1.0, 0.02407, 1.0, 0.0, 1.0, 0.0, 1.0, 0.02407, 1.0, 0.25, 1.0, 0.375, 1.0, 0.375, 1.0, 0.25, 1.0, 0.0, 1.0, 0.0, 1.0, 0.0, 1.0, 0.0, 1.0, 0.4263, 1.0, 0.375, 1.0, 0.375, 1.0, 0.4263, 1.0, 0.375, 1.0, 0.25, 1.0, 0.25, 1.0, 0.375, 1.0, 0.125, 1.0, 0.25, 1.0, 0.25, 1.0, 0.125, 1.0, 0.5, 1.0, 0.4375, 1.0, 0.4375, 1.0, 0.5, 1.0, 0.4263, 1.0, 0.375, 1.0, 0.375, 1.0, 0.4263, 1.0, 0.5, 1.0, 0.4375, 1.0, 0.4375, 1.0, 0.5, 1.0, 0.4263, 1.0, 0.4375, 1.0, 0.4375, 1.0, 0.4263, 0.4979, 0.4263, 0.4979, 0.4375, 0.4979, 0.4375, 0.4979, 0.4263, 0.2489, 0.4263, 0.4979, 0.4263, 0.4979, 0.4375, 0.2489, 0.4375, 0.2489, 0.5, 0.2489, 0.4375, 0.2489, 0.4375, 0.2489, 0.5, 1.0, 0.4263, 1.0, 0.4375, 1.0, 0.4375, 1.0, 0.4263, 0.0, 0.5, 0.0, 0.4375, 0.0, 0.4375, 0.0, 0.5, 0.4979, 0.4263, 0.7489, 0.4263, 0.7489, 0.4375, 0.4979, 0.4375, 0.4979, 0.4263, 0.4979, 0.4375, 0.7489, 0.4375, 0.7489, 0.4263, 0.0, 0.4263, 0.2489, 0.4263, 0.2489, 0.4375, 0.0, 0.4375, 0.0, 0.4263, 0.0, 0.4375, 0.2489, 0.4375, 0.2489, 0.4263, 0.7489, 0.4263, 0.7489, 0.4375, 1.0, 0.4375, 1.0, 0.4263, 0.2489, 0.4263, 0.2489, 0.4375, 0.4979, 0.4375, 0.4979, 0.4263, 0.7489, 0.4263, 1.0, 0.4263, 1.0, 0.4375, 0.7489, 0.4375, 1.0, 0.125, 1.0, 0.25, 1.0, 0.25, 1.0, 0.125, 1.0, 0.375, 1.0, 0.25, 1.0, 0.25, 1.0, 0.375, 1.0, 0.4263, 1.0, 0.4375, 1.0, 0.4375, 1.0, 0.4263, 1.0, 0.0, 1.0, 0.0, 1.0, 0.0, 1.0, 0.0, 1.0, 0.4375, 1.0, 0.4375, 1.0, 0.4375, 1.0, 0.4375, 1.0, 0.4263, 1.0, 0.4375, 1.0, 0.4375, 1.0, 0.4263, 1.0, 0.375, 1.0, 0.25, 1.0, 0.25, 1.0, 0.375, 1.0, 0.125, 1.0, 0.25, 1.0, 0.25, 1.0, 0.125, 1.0, 0.25, 1.0, 0.375, 1.0, 0.375, 1.0, 0.25, 1.0, 0.375, 1.0, 0.4263, 1.0, 0.4263, 1.0, 0.375, 1.0, 0.0, 1.0, 0.0, 1.0, 0.0, 1.0, 0.0, 1.0, 0.0, 1.0, 0.0, 1.0, 0.0, 1.0, 0.0, 1.0, 0.4375, 1.0, 0.4375, 1.0, 0.4375, 1.0, 0.4375, 1.0, 0.4263, 1.0, 0.375, 1.0, 0.375, 1.0, 0.4263, 1.0, 0.25, 1.0, 0.375, 1.0, 0.375, 1.0, 0.25, 1.0, 0.02407, 1.0, 0.0, 1.0, 0.0, 1.0, 0.02407, 1.0, 0.25, 1.0, 0.125, 1.0, 0.125, 1.0, 0.25, 1.0, 0.375, 1.0, 0.25, 1.0, 0.25, 1.0, 0.375, 1.0, 0.02407, 1.0, 0.125, 1.0, 0.125, 1.0, 0.02407, 1.0, 0.02407, 1.0, 0.125, 1.0, 0.125, 1.0, 0.02407, 1.0, 0.02407, 1.0, 0.125, 1.0, 0.125, 1.0, 0.02407, 1.0, 0.25, 1.0, 0.125, 1.0, 0.125, 1.0, 0.25, 1.0, 0.02407, 1.0, 0.125, 1.0, 0.125, 1.0, 0.02407, 1.0, 0.25, 1.0, 0.125, 1.0, 0.125, 1.0, 0.25, 0.4979, 0.02407, 0.4979, 0.125, 0.7489, 0.125, 0.7489, 0.02407, 0.4979, 0.02407, 0.7489, 0.02407, 0.7489, 0.125, 0.4979, 0.125, 0.0, 0.02407, 0.0, 0.125, 0.2489, 0.125, 0.2489, 0.02407, 0.0, 0.02407, 0.2489, 0.02407, 0.2489, 0.125, 0.0, 0.125, 0.2489, 0.02407, 0.4979, 0.02407, 0.4979, 0.125, 0.2489, 0.125, 0.7489, 0.02407, 1.0, 0.02407, 1.0, 0.125, 0.7489, 0.125, 0.2489, 0.02407, 0.2489, 0.125, 0.4979, 0.125, 0.4979, 0.02407, 0.7489, 0.02407, 0.7489, 0.125, 1.0, 0.125, 1.0, 0.02407, 0.0, 0.25, 0.0, 0.125, 0.0, 0.125, 0.0, 0.25, 1.0, 0.25, 1.0, 0.125, 1.0, 0.125, 1.0, 0.25, 0.0, 0.25, 0.0, 0.125, 0.0, 0.125, 0.0, 0.25, 1.0, 0.4263, 1.0, 0.375, 1.0, 0.375, 1.0, 0.4263, 1.0, 0.4375, 1.0, 0.4375, 1.0, 0.4375, 1.0, 0.4375, 1.0, 0.0, 1.0, 0.0, 1.0, 0.0, 1.0, 0.0, 1.0, 0.4375, 1.0, 0.4375, 1.0, 0.4375, 1.0, 0.4375, 1.0, 0.02407, 1.0, 0.125, 1.0, 0.125, 1.0, 0.02407, 1.0, 0.125, 1.0, 0.02407, 1.0, 0.02407, 1.0, 0.125, 1.0, 0.4375, 1.0, 0.4375, 1.0, 0.4375, 1.0, 0.4375, 1.0, 0.0, 1.0, 0.0, 1.0, 0.0, 1.0, 0.0, 0.0, 0.5, 0.0, 0.4375, 0.0, 0.4375, 0.0, 0.5, 1.0, 0.0, 1.0, 0.0, 1.0, 0.0, 1.0, 0.0, 1.0, 0.4375, 1.0, 0.5, 1.0, 0.5, 1.0, 0.4375, 1.0, 0.0, 1.0, 0.0, 1.0, 0.0, 1.0, 0.0, 0.0, 0.4263, 0.0, 0.375, 0.0, 0.375, 0.0, 0.4263, 0.4979, 0.0, 0.7489, 0.0, 0.7489, 0.0, 0.4979, 0.0, 0.0, 0.0, 0.2489, 0.0, 0.2489, 0.0, 0.0, 0.0, 0.0, 0.375, 0.0, 0.25, 0.0, 0.25, 0.0, 0.375, 0.0, 0.02407, 0.0, 0.0, 0.0, 0.0, 0.0, 0.02407, 0.2489, 0.0, 0.4979, 0.0, 0.4979, 0.0, 0.2489, 0.0, 0.7489, 0.0, 1.0, 0.0, 1.0, 0.0, 0.7489, 0.0, 0.7489, 0.0, 1.0, 0.0, 1.0, 0.0, 0.7489, 0.0, 0.2489, 0.0, 0.4979, 0.0, 0.4979, 0.0, 0.2489, 0.0, 0.0, 0.02407, 0.0, 0.0, 0.0, 0.0, 0.0, 0.02407, 0.0, 0.375, 0.0, 0.25, 0.0, 0.25, 0.0, 0.375, 0.0, 0.0, 0.2489, 0.0, 0.2489, 0.0, 0.0, 0.0, 0.4979, 0.0, 0.7489, 0.0, 0.7489, 0.0, 0.4979, 0.0, 0.0, 0.4263, 0.0, 0.375, 0.0, 0.375, 0.0, 0.4263, 1.0, 0.4375, 1.0, 0.5, 1.0, 0.5, 1.0, 0.4375, 0.0, 0.5, 0.0, 0.4375, 0.0, 0.4375, 0.0, 0.5, 1.0, 0.4375, 1.0, 0.4375, 1.0, 0.4375, 1.0, 0.4375, 1.0, 0.125, 1.0, 0.25, 1.0, 0.25, 1.0, 0.125, 1.0, 0.4375, 1.0, 0.4375, 1.0, 0.4375, 1.0, 0.4375, 1.0, 0.25, 1.0, 0.125, 1.0, 0.125, 1.0, 0.25, 1.0, 0.4375, 1.0, 0.4375, 1.0, 0.4375, 1.0, 0.4375, 1.0, 0.4263, 1.0, 0.4375, 1.0, 0.4375, 1.0, 0.4263, 0.0, 0.25, 0.0, 0.125, 0.0, 0.125, 0.0, 0.25, 1.0, 0.0, 1.0, 0.0, 1.0, 0.0, 1.0, 0.0, 1.0, 0.0, 1.0, 0.0, 1.0, 0.0, 1.0, 0.0, 1.0, 0.0, 1.0, 0.0, 1.0, 0.0, 1.0, 0.0, 1.0, 0.0, 1.0, 0.0, 1.0, 0.0, 1.0, 0.0, 1.0, 0.0, 1.0, 0.0, 1.0, 0.0, 1.0, 0.0, 0.0, 0.4375, 0.0, 0.4263, 0.0, 0.4263, 0.0, 0.4375, 0.0, 0.4375, 0.0, 0.4263, 0.0, 0.4263, 0.0, 0.4375, 1.0, 0.0, 1.0, 0.0, 1.0, 0.0, 1.0, 0.0, 1.0, 0.4375, 1.0, 0.4263, 1.0, 0.4263, 1.0, 0.4375, 1.0, 0.4375, 1.0, 0.4375, 1.0, 0.4375, 1.0, 0.4375, 1.0, 0.375, 1.0, 0.4263, 1.0, 0.4263, 1.0, 0.375, 1.0, 0.375, 1.0, 0.4263, 1.0, 0.4263, 1.0, 0.375, 0.7489, 0.375, 1.0, 0.375, 1.0, 0.4263, 0.7489, 0.4263, 0.2489, 0.375, 0.2489, 0.4263, 0.4979, 0.4263, 0.4979, 0.375, 0.7489, 0.375, 0.7489, 0.4263, 1.0, 0.4263, 1.0, 0.375, 0.0, 0.375, 0.0, 0.4263, 0.2489, 0.4263, 0.2489, 0.375, 0.0, 0.375, 0.2489, 0.375, 0.2489, 0.4263, 0.0, 0.4263, 0.4979, 0.375, 0.4979, 0.4263, 0.7489, 0.4263, 0.7489, 0.375, 0.4979, 0.375, 0.7489, 0.375, 0.7489, 0.4263, 0.4979, 0.4263, 1.0, 0.375, 1.0, 0.4263, 1.0, 0.4263, 1.0, 0.375, 0.2489, 0.375, 0.4979, 0.375, 0.4979, 0.4263, 0.2489, 0.4263, 0.4979, 0.375, 0.4979, 0.4263, 0.4979, 0.4263, 0.4979, 0.375, 1.0, 0.375, 1.0, 0.4263, 1.0, 0.4263, 1.0, 0.375, 1.0, 0.4375, 1.0, 0.4263, 1.0, 0.4263, 1.0, 0.4375, 1.0, 0.4375, 1.0, 0.4263, 1.0, 0.4263, 1.0, 0.4375, 1.0, 0.4375, 1.0, 0.4263, 1.0, 0.4263, 1.0, 0.4375, 0.2489, 0.4375, 0.2489, 0.4263, 0.2489, 0.4263, 0.2489, 0.4375, 0.0, 0.4375, 0.0, 0.4263, 0.0, 0.4263, 0.0, 0.4375, 1.0, 0.4375, 1.0, 0.4263, 1.0, 0.4263, 1.0, 0.4375, 0.0, 0.125, 0.0, 0.02407, 0.0, 0.02407, 0.0, 0.125, 0.0, 0.125, 0.0, 0.02407, 0.0, 0.02407, 0.0, 0.125, 1.0, 0.0, 1.0, 0.02407, 1.0, 0.02407, 1.0, 0.0, 0.7489, 0.0, 0.7489, 0.02407, 1.0, 0.02407, 1.0, 0.0, 0.2489, 0.0, 0.2489, 0.02407, 0.4979, 0.02407, 0.4979, 0.0, 0.7489, 0.0, 1.0, 0.0, 1.0, 0.02407, 0.7489, 0.02407, 0.2489, 0.0, 0.4979, 0.0, 0.4979, 0.02407, 0.2489, 0.02407, 0.0, 0.0, 0.2489, 0.0, 0.2489, 0.02407, 0.0, 0.02407, 0.0, 0.0, 0.0, 0.02407, 0.2489, 0.02407, 0.2489, 0.0, 0.4979, 0.0, 0.7489, 0.0, 0.7489, 0.02407, 0.4979, 0.02407, 0.4979, 0.0, 0.4979, 0.02407, 0.7489, 0.02407, 0.7489, 0.0, 1.0, 0.0, 1.0, 0.02407, 1.0, 0.02407, 1.0, 0.0, 1.0, 0.0, 1.0, 0.02407, 1.0, 0.02407, 1.0, 0.0, 1.0, 0.0, 1.0, 0.02407, 1.0, 0.02407, 1.0, 0.0, 1.0, 0.0, 1.0, 0.02407, 1.0, 0.02407, 1.0, 0.0, 1.0, 0.02407, 1.0, 0.0, 1.0, 0.0, 1.0, 0.02407, 1.0, 0.125, 1.0, 0.02407, 1.0, 0.02407, 1.0, 0.125, 1.0, 0.125, 1.0, 0.02407, 1.0, 0.02407, 1.0, 0.125, 1.0, 0.125, 1.0, 0.02407, 1.0, 0.02407, 1.0, 0.125, 0.0, 0.125, 0.0, 0.02407, 0.0, 0.02407, 0.0, 0.125, 1.0, 0.125, 1.0, 0.02407, 1.0, 0.02407, 1.0, 0.125, 1.0, 0.4375, 1.0, 0.4375, 1.0, 0.4375, 1.0, 0.4375, 1.0, 0.25, 1.0, 0.125, 1.0, 0.125, 1.0, 0.25, 1.0, 0.02407, 1.0, 0.0, 1.0, 0.0, 1.0, 0.02407, 1.0, 0.4263, 1.0, 0.4375, 1.0, 0.4375, 1.0, 0.4263, 1.0, 0.0, 1.0, 0.0, 1.0, 0.0, 1.0, 0.0, 1.0, 0.0, 1.0, 0.0, 1.0, 0.0, 1.0, 0.0, 1.0, 0.4375, 1.0, 0.4263, 1.0, 0.4263, 1.0, 0.4375, 1.0, 0.0, 1.0, 0.0, 1.0, 0.0, 1.0, 0.0, 1.0, 0.25, 1.0, 0.375, 1.0, 0.375, 1.0, 0.25, 1.0, 0.375, 1.0, 0.25, 1.0, 0.25, 1.0, 0.375, 1.0, 0.02407, 1.0, 0.125, 1.0, 0.125, 1.0, 0.02407, 1.0, 0.4375, 1.0, 0.4375, 1.0, 0.4375, 1.0, 0.4375, 1.0, 0.125, 1.0, 0.02407, 1.0, 0.02407, 1.0, 0.125, 1.0, 0.375, 1.0, 0.4263, 1.0, 0.4263, 1.0, 0.375, 1.0, 0.125, 1.0, 0.25, 1.0, 0.25, 1.0, 0.125, 1.0, 0.0, 1.0, 0.02407, 1.0, 0.02407, 1.0, 0.0, 1.0, 0.4375, 1.0, 0.4375, 1.0, 0.4375, 1.0, 0.4375, 1.0, 0.4263, 1.0, 0.375, 1.0, 0.375, 1.0, 0.4263, 1.0, 0.0, 1.0, 0.02407, 1.0, 0.02407, 1.0, 0.0, 1.0, 0.4375, 1.0, 0.4375, 1.0, 0.4375, 1.0, 0.4375, 1.0, 0.4263, 1.0, 0.375, 1.0, 0.375, 1.0, 0.4263, 1.0, 0.4375, 1.0, 0.4375, 1.0, 0.4375, 1.0, 0.4375, 1.0, 0.0, 1.0, 0.0, 1.0, 0.0, 1.0, 0.0, 1.0, 0.02407, 1.0, 0.0, 1.0, 0.0, 1.0, 0.02407, 1.0, 0.25, 1.0, 0.125, 1.0, 0.125, 1.0, 0.25, 1.0, 0.4263, 1.0, 0.4375, 1.0, 0.4375, 1.0, 0.4263, 1.0, 0.0, 1.0, 0.0, 1.0, 0.0, 1.0, 0.0, 1.0, 0.375, 1.0, 0.25, 1.0, 0.25, 1.0, 0.375, 1.0, 0.25, 1.0, 0.375, 1.0, 0.375, 1.0, 0.25, 1.0, 0.0, 1.0, 0.0, 1.0, 0.0, 1.0, 0.0, 1.0, 0.125, 1.0, 0.25, 1.0, 0.25, 1.0, 0.125, 1.0, 0.02407, 1.0, 0.125, 1.0, 0.125, 1.0, 0.02407, 1.0, 0.4375, 1.0, 0.4263, 1.0, 0.4263, 1.0, 0.4375, 1.0, 0.4375, 1.0, 0.4375, 1.0, 0.4375, 1.0, 0.4375, 1.0, 0.125, 1.0, 0.02407, 1.0, 0.02407, 1.0, 0.125, 1.0, 0.375, 1.0, 0.4263, 1.0, 0.4263, 1.0, 0.375, 1.0, 0.4375, 1.0, 0.4375, 1.0, 0.4375, 1.0, 0.4375, 1.0, 0.125, 1.0, 0.02407, 1.0, 0.02407, 1.0, 0.125, 1.0, 0.375, 1.0, 0.4263, 1.0, 0.4263, 1.0, 0.375, 1.0, 0.375, 1.0, 0.25, 1.0, 0.25, 1.0, 0.375, 1.0, 0.0, 1.0, 0.02407, 1.0, 0.02407, 1.0, 0.0, 1.0, 0.4375, 1.0, 0.4375, 1.0, 0.4375, 1.0, 0.4375, 1.0, 0.4263, 1.0, 0.375, 1.0, 0.375, 1.0, 0.4263, 1.0, 0.4375, 1.0, 0.4375, 1.0, 0.4375, 1.0, 0.4375, 1.0, 0.02407, 1.0, 0.0, 1.0, 0.0, 1.0, 0.02407, 1.0, 0.25, 1.0, 0.125, 1.0, 0.125, 1.0, 0.25, 1.0, 0.4263, 1.0, 0.4375, 1.0, 0.4375, 1.0, 0.4263, 1.0, 0.0, 1.0, 0.0, 1.0, 0.0, 1.0, 0.0, 1.0, 0.125, 1.0, 0.25, 1.0, 0.25, 1.0, 0.125, 1.0, 0.4375, 1.0, 0.4263, 1.0, 0.4263, 1.0, 0.4375, 1.0, 0.0, 1.0, 0.0, 1.0, 0.0, 1.0, 0.0, 1.0, 0.0, 1.0, 0.0, 1.0, 0.0, 1.0, 0.0, 1.0, 0.25, 1.0, 0.375, 1.0, 0.375, 1.0, 0.25, 1.0, 0.02407, 1.0, 0.125, 1.0, 0.125, 1.0, 0.02407, 1.0, 0.02407, 1.0, 0.125, 1.0, 0.125, 1.0, 0.02407, 1.0, 0.4375, 1.0, 0.4263, 1.0, 0.4263, 1.0, 0.4375, 1.0, 0.4375, 1.0, 0.4375, 1.0, 0.4375, 1.0, 0.4375, 1.0, 0.125, 1.0, 0.02407, 1.0, 0.02407, 1.0, 0.125, 1.0, 0.375, 1.0, 0.4263, 1.0, 0.4263, 1.0, 0.375, 1.0, 0.375, 1.0, 0.25, 1.0, 0.25, 1.0, 0.375, 1.0, 0.0, 1.0, 0.02407, 1.0, 0.02407, 1.0, 0.0, 1.0, 0.4375, 1.0, 0.4375, 1.0, 0.4375, 1.0, 0.4375, 1.0, 0.4263, 1.0, 0.375, 1.0, 0.375, 1.0, 0.4263, 1.0, 0.25, 1.0, 0.375, 1.0, 0.375, 1.0, 0.25, 1.0, 0.4375, 1.0, 0.4375, 1.0, 0.4375, 1.0, 0.4375, 1.0, 0.02407, 1.0, 0.0, 1.0, 0.0, 1.0, 0.02407, 1.0, 0.0, 1.0, 0.0, 1.0, 0.0, 1.0, 0.0, 1.0, 0.0, 1.0, 0.0, 1.0, 0.0, 1.0, 0.0, 1.0, 0.25, 1.0, 0.125, 1.0, 0.125, 1.0, 0.25, 1.0, 0.0, 1.0, 0.0, 1.0, 0.0, 1.0, 0.0, 1.0, 0.125, 1.0, 0.25, 1.0, 0.25, 1.0, 0.125, 1.0, 0.4263, 1.0, 0.4375, 1.0, 0.4375, 1.0, 0.4263, 1.0, 0.25, 1.0, 0.375, 1.0, 0.375, 1.0, 0.25, 1.0, 0.02407, 1.0, 0.125, 1.0, 0.125, 1.0, 0.02407, 1.0, 0.0, 1.0, 0.0, 1.0, 0.0, 1.0, 0.0, 1.0, 0.4375, 1.0, 0.4375, 1.0, 0.4375, 1.0, 0.4375, 1.0, 0.125, 1.0, 0.02407, 1.0, 0.02407, 1.0, 0.125, 1.0, 0.375, 1.0, 0.4263, 1.0, 0.4263, 1.0, 0.375, 1.0, 0.375, 1.0, 0.25, 1.0, 0.25, 1.0, 0.375, 1.0, 0.0, 1.0, 0.02407, 1.0, 0.02407, 1.0, 0.0, 1.0, 0.4375, 1.0, 0.4375, 1.0, 0.4375, 1.0, 0.4375, 1.0, 0.4263, 1.0, 0.375, 1.0, 0.375, 1.0, 0.4263, 1.0, 0.4375, 1.0, 0.4375, 1.0, 0.4375, 1.0, 0.4375, 1.0, 0.02407, 1.0, 0.0, 1.0, 0.0, 1.0, 0.02407, 1.0, 0.0, 1.0, 0.0, 1.0, 0.0, 1.0, 0.0, 1.0, 0.4263, 1.0, 0.4375, 1.0, 0.4375, 1.0, 0.4263, 1.0, 0.25, 1.0, 0.125, 1.0, 0.125, 1.0, 0.25, 1.0, 0.125, 1.0, 0.25, 1.0, 0.25, 1.0, 0.125, 1.0, 0.4375, 1.0, 0.4263, 1.0, 0.4263, 1.0, 0.4375, 1.0, 0.0, 1.0, 0.0, 1.0, 0.0, 1.0, 0.0, 1.0, 0.25, 1.0, 0.125, 1.0, 0.125, 1.0, 0.25, 1.0, 0.4375, 1.0, 0.4263, 1.0, 0.4263, 1.0, 0.4375, 1.0, 0.0, 1.0, 0.0, 1.0, 0.0, 1.0, 0.0, 1.0, 0.125, 1.0, 0.25, 1.0, 0.25, 1.0, 0.125, 1.0, 0.02407, 1.0, 0.125, 1.0, 0.125, 1.0, 0.02407, 1.0, 0.4375, 1.0, 0.4375, 1.0, 0.4375, 1.0, 0.4375, 1.0, 0.125, 1.0, 0.02407, 1.0, 0.02407, 1.0, 0.125, 1.0, 0.375, 1.0, 0.4263, 1.0, 0.4263, 1.0, 0.375, 1.0, 0.375, 1.0, 0.25, 1.0, 0.25, 1.0, 0.375, 1.0, 0.0, 1.0, 0.02407, 1.0, 0.02407, 1.0, 0.0, 1.0, 0.4375, 1.0, 0.4375, 1.0, 0.4375, 1.0, 0.4375, 1.0, 0.4263, 1.0, 0.375, 1.0, 0.375, 1.0, 0.4263, 1.0, 0.25, 1.0, 0.375, 1.0, 0.375, 1.0, 0.25, 1.0, 0.4263, 1.0, 0.4375, 1.0, 0.4375, 1.0, 0.4263, 1.0, 0.4375, 1.0, 0.4375, 1.0, 0.4375, 1.0, 0.4375, 1.0, 0.02407, 1.0, 0.0, 1.0, 0.0, 1.0, 0.02407, 1.0, 0.0, 1.0, 0.0, 1.0, 0.0, 1.0, 0.0, 1.0, 0.0, 1.0, 0.0, 1.0, 0.0, 1.0, 0.0, 1.0, 0.0, 1.0, 0.0, 1.0, 0.0, 1.0, 0.0, 1.0, 0.4263, 1.0, 0.4375, 1.0, 0.4375, 1.0, 0.4263, 1.0, 0.25, 1.0, 0.125, 1.0, 0.125, 1.0, 0.25, 1.0, 0.125, 1.0, 0.25, 1.0, 0.25, 1.0, 0.125, 1.0, 0.4375, 1.0, 0.4263, 1.0, 0.4263, 1.0, 0.4375, 1.0, 0.0, 1.0, 0.0, 1.0, 0.0, 1.0, 0.0, 1.0, 0.25, 1.0, 0.375, 1.0, 0.375, 1.0, 0.25, 1.0, 0.02407, 1.0, 0.125, 1.0, 0.125, 1.0, 0.02407, 1.0, 0.0, 1.0, 0.0, 1.0, 0.0, 1.0, 0.0, 1.0, 0.4375, 1.0, 0.4375, 1.0, 0.4375, 1.0, 0.4375, 1.0, 0.125, 1.0, 0.02407, 1.0, 0.02407, 1.0, 0.125, 1.0, 0.375, 1.0, 0.4263, 1.0, 0.4263, 1.0, 0.375, 1.0, 0.375, 1.0, 0.25, 1.0, 0.25, 1.0, 0.375, 1.0, 0.0, 1.0, 0.02407, 1.0, 0.02407, 1.0, 0.0, 1.0, 0.4375, 1.0, 0.4375, 1.0, 0.4375, 1.0, 0.4375, 1.0, 0.4263, 1.0, 0.375, 1.0, 0.375, 1.0, 0.4263, 1.0, 0.4375, 1.0, 0.4375, 1.0, 0.4375, 1.0, 0.4375, 1.0, 0.02407, 1.0, 0.0, 1.0, 0.0, 1.0, 0.02407, 1.0, 0.0, 1.0, 0.0, 1.0, 0.0, 1.0, 0.0, 1.0, 0.0, 1.0, 0.0, 1.0, 0.0, 1.0, 0.0, 1.0, 0.4375, 1.0, 0.4263, 1.0, 0.4263, 1.0, 0.4375, 1.0, 0.25, 1.0, 0.125, 1.0, 0.125, 1.0, 0.25, 1.0, 0.0, 1.0, 0.0, 1.0, 0.0, 1.0, 0.0, 1.0, 0.125, 1.0, 0.25, 1.0, 0.25, 1.0, 0.125, 1.0, 0.02407, 1.0, 0.125, 1.0, 0.125, 1.0, 0.02407, 1.0, 0.4375, 1.0, 0.4375, 1.0, 0.4375, 1.0, 0.4375, 1.0, 0.125, 1.0, 0.02407, 1.0, 0.02407, 1.0, 0.125, 1.0, 0.375, 1.0, 0.4263, 1.0, 0.4263, 1.0, 0.375, 1.0, 0.375, 1.0, 0.25, 1.0, 0.25, 1.0, 0.375, 1.0, 0.0, 1.0, 0.02407, 1.0, 0.02407, 1.0, 0.0, 1.0, 0.4375, 1.0, 0.4375, 1.0, 0.4375, 1.0, 0.4375, 1.0, 0.4263, 1.0, 0.375, 1.0, 0.375, 1.0, 0.4263, 1.0, 0.4375, 1.0, 0.4375, 1.0, 0.4375, 1.0, 0.4375, 1.0, 0.25, 1.0, 0.375, 1.0, 0.375, 1.0, 0.25, 1.0, 0.4263, 1.0, 0.4375, 1.0, 0.4375, 1.0, 0.4263, 1.0, 0.02407, 1.0, 0.0, 1.0, 0.0, 1.0, 0.02407, 1.0, 0.125, 1.0, 0.25, 1.0, 0.25, 1.0, 0.125, 1.0, 0.25, 1.0, 0.375, 1.0, 0.375, 1.0, 0.25, 1.0, 0.4263, 1.0, 0.4375, 1.0, 0.4375, 1.0, 0.4263, 1.0, 0.02407, 1.0, 0.125, 1.0, 0.125, 1.0, 0.02407, 1.0, 0.02407, 1.0, 0.125, 1.0, 0.125, 1.0, 0.02407, 1.0, 0.4263, 1.0, 0.4375, 1.0, 0.4375, 1.0, 0.4263, 1.0, 0.25, 1.0, 0.375, 1.0, 0.375, 1.0, 0.25, 1.0, 0.125, 1.0, 0.25, 1.0, 0.25, 1.0, 0.125, 1.0, 0.125, 1.0, 0.25, 1.0, 0.25, 1.0, 0.125, 1.0, 0.25, 1.0, 0.375, 1.0, 0.375, 1.0, 0.25, 1.0, 0.4263, 1.0, 0.4375, 1.0, 0.4375, 1.0, 0.4263, 1.0, 0.02407, 1.0, 0.125, 1.0, 0.125, 1.0, 0.02407, 1.0, 0.375, 1.0, 0.4263, 1.0, 0.4263, 1.0, 0.375, 1.0, 0.375, 1.0, 0.4263, 1.0, 0.4263, 1.0, 0.375, 1.0, 0.375, 1.0, 0.4263, 1.0, 0.4263, 1.0, 0.375, 1.0, 0.0, 1.0, 0.02407, 1.0, 0.02407, 1.0, 0.0, 1.0, 0.0, 1.0, 0.02407, 1.0, 0.02407, 1.0, 0.0, 1.0, 0.0, 1.0, 0.02407, 1.0, 0.02407, 1.0, 0.0, 0.4979, 0.25, 0.4979, 0.25, 0.4979, 0.375, 0.4979, 0.375, 0.7489, 0.4375, 0.7489, 0.5, 1.0, 0.5, 1.0, 0.4375, 0.2489, 0.4375, 0.4979, 0.4375, 0.4979, 0.5, 0.2489, 0.5, 0.7489, 0.4375, 1.0, 0.4375, 1.0, 0.5, 0.7489, 0.5, 0.7489, 0.0, 0.7489, 0.0, 1.0, 0.0, 1.0, 0.0, 1.0, 0.02407, 1.0, 0.02407, 1.0, 0.0, 1.0, 0.0, 0.2489, 0.0, 0.2489, 0.0, 0.4979, 0.0, 0.4979, 0.0, 0.0, 0.02407, 0.0, 0.02407, 0.0, 0.0, 0.0, 0.0, 0.0, 0.375, 0.0, 0.375, 0.0, 0.25, 0.0, 0.25, 1.0, 0.25, 1.0, 0.25, 1.0, 0.375, 1.0, 0.375, 0.7489, 0.125, 1.0, 0.125, 1.0, 0.25, 0.7489, 0.25, 0.2489, 0.125, 0.4979, 0.125, 0.4979, 0.25, 0.2489, 0.25, 0.7489, 0.125, 0.7489, 0.25, 1.0, 0.25, 1.0, 0.125, 0.2489, 0.125, 0.2489, 0.25, 0.4979, 0.25, 0.4979, 0.125, 0.0, 0.125, 0.0, 0.25, 0.2489, 0.25, 0.2489, 0.125, 0.0, 0.125, 0.2489, 0.125, 0.2489, 0.25, 0.0, 0.25, 0.0, 0.0, 0.0, 0.0, 0.2489, 0.0, 0.2489, 0.0, 0.0, 0.4375, 0.2489, 0.4375, 0.2489, 0.5, 0.0, 0.5, 0.0, 0.4375, 0.0, 0.5, 0.2489, 0.5, 0.2489, 0.4375, 0.4979, 0.125, 0.4979, 0.25, 0.7489, 0.25, 0.7489, 0.125, 0.4979, 0.125, 0.7489, 0.125, 0.7489, 0.25, 0.4979, 0.25, 0.4979, 0.0, 0.4979, 0.0, 0.7489, 0.0, 0.7489, 0.0, 0.4979, 0.4375, 0.7489, 0.4375, 0.7489, 0.5, 0.4979, 0.5, 0.4979, 0.4375, 0.4979, 0.5, 0.7489, 0.5, 0.7489, 0.4375, 0.4979, 0.25, 0.4979, 0.375, 0.7489, 0.375, 0.7489, 0.25, 0.4979, 0.25, 0.7489, 0.25, 0.7489, 0.375, 0.4979, 0.375, 0.0, 0.25, 0.0, 0.375, 0.2489, 0.375, 0.2489, 0.25, 0.0, 0.25, 0.2489, 0.25, 0.2489, 0.375, 0.0, 0.375, 0.0, 0.4263, 0.0, 0.4263, 0.0, 0.375, 0.0, 0.375, 1.0, 0.4375, 1.0, 0.4375, 1.0, 0.5, 1.0, 0.5, 0.7489, 0.25, 1.0, 0.25, 1.0, 0.375, 0.7489, 0.375, 0.2489, 0.25, 0.4979, 0.25, 0.4979, 0.375, 0.2489, 0.375, 0.7489, 0.25, 0.7489, 0.375, 1.0, 0.375, 1.0, 0.25, 0.2489, 0.4263, 0.2489, 0.4263, 0.2489, 0.375, 0.2489, 0.375, 0.2489, 0.4375, 0.2489, 0.5, 0.4979, 0.5, 0.4979, 0.4375, 0.2489, 0.25, 0.2489, 0.375, 0.4979, 0.375, 0.4979, 0.25, 0.2489, 0.375, 0.2489, 0.375, 0.2489, 0.25, 0.2489, 0.25, 0.4979, 0.4375, 0.4979, 0.4375, 0.4979, 0.5, 0.4979, 0.5, 0.2489, 0.25, 0.2489, 0.25, 0.4979, 0.25, 0.4979, 0.25, 1.0, 0.02407, 1.0, 0.02407, 1.0, 0.0, 1.0, 0.0, 1.0, 0.25, 1.0, 0.25, 1.0, 0.375, 1.0, 0.375, 1.0, 0.4375, 1.0, 0.4375, 1.0, 0.5, 1.0, 0.5, 1.0, 0.4263, 1.0, 0.4263, 1.0, 0.375, 1.0, 0.375, 1.0, 0.0, 1.0, 0.0, 1.0, 0.0, 1.0, 0.0, 1.0, 0.125, 1.0, 0.125, 1.0, 0.25, 1.0, 0.25, 1.0, 0.375, 1.0, 0.375, 1.0, 0.25, 1.0, 0.25, 1.0, 0.4375, 1.0, 0.4375, 1.0, 0.5, 1.0, 0.5, 1.0, 0.02407, 1.0, 0.02407, 1.0, 0.0, 1.0, 0.0, 1.0, 0.25, 1.0, 0.25, 1.0, 0.375, 1.0, 0.375, 1.0, 0.0, 1.0, 0.0, 1.0, 0.0, 1.0, 0.0, 1.0, 0.4263, 1.0, 0.4263, 1.0, 0.375, 1.0, 0.375, 1.0, 0.375, 1.0, 0.375, 1.0, 0.25, 1.0, 0.25, 1.0, 0.125, 1.0, 0.125, 1.0, 0.25, 1.0, 0.25, 1.0, 0.5, 1.0, 0.5, 1.0, 0.4375, 1.0, 0.4375, 1.0, 0.4263, 1.0, 0.4263, 1.0, 0.375, 1.0, 0.375, 1.0, 0.5, 1.0, 0.5, 1.0, 0.4375, 1.0, 0.4375, 1.0, 0.4263, 1.0, 0.4263, 1.0, 0.4375, 1.0, 0.4375, 0.4979, 0.4263, 0.4979, 0.4263, 0.4979, 0.4375, 0.4979, 0.4375, 0.2489, 0.4263, 0.2489, 0.4375, 0.4979, 0.4375, 0.4979, 0.4263, 0.2489, 0.5, 0.2489, 0.5, 0.2489, 0.4375, 0.2489, 0.4375, 1.0, 0.4263, 1.0, 0.4263, 1.0, 0.4375, 1.0, 0.4375, 0.0, 0.5, 0.0, 0.5, 0.0, 0.4375, 0.0, 0.4375, 0.4979, 0.4263, 0.4979, 0.4375, 0.7489, 0.4375, 0.7489, 0.4263, 0.4979, 0.4263, 0.7489, 0.4263, 0.7489, 0.4375, 0.4979, 0.4375, 0.0, 0.4263, 0.0, 0.4375, 0.2489, 0.4375, 0.2489, 0.4263, 0.0, 0.4263, 0.2489, 0.4263, 0.2489, 0.4375, 0.0, 0.4375, 0.7489, 0.4263, 1.0, 0.4263, 1.0, 0.4375, 0.7489, 0.4375, 0.2489, 0.4263, 0.4979, 0.4263, 0.4979, 0.4375, 0.2489, 0.4375, 0.7489, 0.4263, 0.7489, 0.4375, 1.0, 0.4375, 1.0, 0.4263, 1.0, 0.125, 1.0, 0.125, 1.0, 0.25, 1.0, 0.25, 1.0, 0.375, 1.0, 0.375, 1.0, 0.25, 1.0, 0.25, 1.0, 0.4263, 1.0, 0.4263, 1.0, 0.4375, 1.0, 0.4375, 1.0, 0.0, 1.0, 0.0, 1.0, 0.0, 1.0, 0.0, 1.0, 0.4375, 1.0, 0.4375, 1.0, 0.4375, 1.0, 0.4375, 1.0, 0.4263, 1.0, 0.4263, 1.0, 0.4375, 1.0, 0.4375, 1.0, 0.375, 1.0, 0.375, 1.0, 0.25, 1.0, 0.25, 1.0, 0.125, 1.0, 0.125, 1.0, 0.25, 1.0, 0.25, 1.0, 0.25, 1.0, 0.25, 1.0, 0.375, 1.0, 0.375, 1.0, 0.375, 1.0, 0.375, 1.0, 0.4263, 1.0, 0.4263, 1.0, 0.0, 1.0, 0.0, 1.0, 0.0, 1.0, 0.0, 1.0, 0.0, 1.0, 0.0, 1.0, 0.0, 1.0, 0.0, 1.0, 0.4375, 1.0, 0.4375, 1.0, 0.4375, 1.0, 0.4375, 1.0, 0.4263, 1.0, 0.4263, 1.0, 0.375, 1.0, 0.375, 1.0, 0.25, 1.0, 0.25, 1.0, 0.375, 1.0, 0.375, 1.0, 0.02407, 1.0, 0.02407, 1.0, 0.0, 1.0, 0.0, 1.0, 0.25, 1.0, 0.25, 1.0, 0.125, 1.0, 0.125, 1.0, 0.375, 1.0, 0.375, 1.0, 0.25, 1.0, 0.25, 1.0, 0.02407, 1.0, 0.02407, 1.0, 0.125, 1.0, 0.125, 1.0, 0.02407, 1.0, 0.02407, 1.0, 0.125, 1.0, 0.125, 1.0, 0.02407, 1.0, 0.02407, 1.0, 0.125, 1.0, 0.125, 1.0, 0.25, 1.0, 0.25, 1.0, 0.125, 1.0, 0.125, 1.0, 0.02407, 1.0, 0.02407, 1.0, 0.125, 1.0, 0.125, 1.0, 0.25, 1.0, 0.25, 1.0, 0.125, 1.0, 0.125, 0.4979, 0.02407, 0.7489, 0.02407, 0.7489, 0.125, 0.4979, 0.125, 0.4979, 0.02407, 0.4979, 0.125, 0.7489, 0.125, 0.7489, 0.02407, 0.0, 0.02407, 0.2489, 0.02407, 0.2489, 0.125, 0.0, 0.125, 0.0, 0.02407, 0.0, 0.125, 0.2489, 0.125, 0.2489, 0.02407, 0.2489, 0.02407, 0.2489, 0.125, 0.4979, 0.125, 0.4979, 0.02407, 0.7489, 0.02407, 0.7489, 0.125, 1.0, 0.125, 1.0, 0.02407, 0.2489, 0.02407, 0.4979, 0.02407, 0.4979, 0.125, 0.2489, 0.125, 0.7489, 0.02407, 1.0, 0.02407, 1.0, 0.125, 0.7489, 0.125, 0.0, 0.25, 0.0, 0.25, 0.0, 0.125, 0.0, 0.125, 1.0, 0.25, 1.0, 0.25, 1.0, 0.125, 1.0, 0.125, 0.0, 0.25, 0.0, 0.25, 0.0, 0.125, 0.0, 0.125, 1.0, 0.4263, 1.0, 0.4263, 1.0, 0.375, 1.0, 0.375, 1.0, 0.4375, 1.0, 0.4375, 1.0, 0.4375, 1.0, 0.4375, 1.0, 0.0, 1.0, 0.0, 1.0, 0.0, 1.0, 0.0, 1.0, 0.4375, 1.0, 0.4375, 1.0, 0.4375, 1.0, 0.4375, 1.0, 0.02407, 1.0, 0.02407, 1.0, 0.125, 1.0, 0.125, 1.0, 0.125, 1.0, 0.125, 1.0, 0.02407, 1.0, 0.02407, 1.0, 0.4375, 1.0, 0.4375, 1.0, 0.4375, 1.0, 0.4375, 1.0, 0.0, 1.0, 0.0, 1.0, 0.0, 1.0, 0.0, 0.0, 0.5, 0.0, 0.5, 0.0, 0.4375, 0.0, 0.4375, 1.0, 0.0, 1.0, 0.0, 1.0, 0.0, 1.0, 0.0, 1.0, 0.4375, 1.0, 0.4375, 1.0, 0.5, 1.0, 0.5, 1.0, 0.0, 1.0, 0.0, 1.0, 0.0, 1.0, 0.0, 0.0, 0.4263, 0.0, 0.4263, 0.0, 0.375, 0.0, 0.375, 0.4979, 0.0, 0.4979, 0.0, 0.7489, 0.0, 0.7489, 0.0, 0.0, 0.0, 0.0, 0.0, 0.2489, 0.0, 0.2489, 0.0, 0.0, 0.375, 0.0, 0.375, 0.0, 0.25, 0.0, 0.25, 0.0, 0.02407, 0.0, 0.02407, 0.0, 0.0, 0.0, 0.0, 0.2489, 0.0, 0.2489, 0.0, 0.4979, 0.0, 0.4979, 0.0, 0.7489, 0.0, 0.7489, 0.0, 1.0, 0.0, 1.0, 0.0, 0.7489, 0.0, 0.7489, 0.0, 1.0, 0.0, 1.0, 0.0, 0.2489, 0.0, 0.2489, 0.0, 0.4979, 0.0, 0.4979, 0.0, 0.0, 0.02407, 0.0, 0.02407, 0.0, 0.0, 0.0, 0.0, 0.0, 0.375, 0.0, 0.375, 0.0, 0.25, 0.0, 0.25, 0.0, 0.0, 0.0, 0.0, 0.2489, 0.0, 0.2489, 0.0, 0.4979, 0.0, 0.4979, 0.0, 0.7489, 0.0, 0.7489, 0.0, 0.0, 0.4263, 0.0, 0.4263, 0.0, 0.375, 0.0, 0.375, 1.0, 0.4375, 1.0, 0.4375, 1.0, 0.5, 1.0, 0.5, 0.0, 0.5, 0.0, 0.5, 0.0, 0.4375, 0.0, 0.4375, 1.0, 0.4375, 1.0, 0.4375, 1.0, 0.4375, 1.0, 0.4375, 1.0, 0.125, 1.0, 0.125, 1.0, 0.25, 1.0, 0.25, 1.0, 0.4375, 1.0, 0.4375, 1.0, 0.4375, 1.0, 0.4375, 1.0, 0.25, 1.0, 0.25, 1.0, 0.125, 1.0, 0.125, 1.0, 0.4375, 1.0, 0.4375, 1.0, 0.4375, 1.0, 0.4375, 1.0, 0.4263, 1.0, 0.4263, 1.0, 0.4375, 1.0, 0.4375, 0.0, 0.25, 0.0, 0.25, 0.0, 0.125, 0.0, 0.125, 1.0, 0.0, 1.0, 0.0, 1.0, 0.0, 1.0, 0.0, 1.0, 0.0, 1.0, 0.0, 1.0, 0.0, 1.0, 0.0, 1.0, 0.0, 1.0, 0.0, 1.0, 0.0, 1.0, 0.0, 1.0, 0.0, 1.0, 0.0, 1.0, 0.0, 1.0, 0.0, 1.0, 0.0, 1.0, 0.0, 1.0, 0.0, 1.0, 0.0, 0.0, 0.4375, 0.0, 0.4375, 0.0, 0.4263, 0.0, 0.4263, 0.0, 0.4375, 0.0, 0.4375, 0.0, 0.4263, 0.0, 0.4263, 1.0, 0.0, 1.0, 0.0, 1.0, 0.0, 1.0, 0.0, 1.0, 0.4375, 1.0, 0.4375, 1.0, 0.4263, 1.0, 0.4263, 1.0, 0.4375, 1.0, 0.4375, 1.0, 0.4375, 1.0, 0.4375, 1.0, 0.375, 1.0, 0.375, 1.0, 0.4263, 1.0, 0.4263, 1.0, 0.375, 1.0, 0.375, 1.0, 0.4263, 1.0, 0.4263, 0.7489, 0.375, 0.7489, 0.4263, 1.0, 0.4263, 1.0, 0.375, 0.2489, 0.375, 0.4979, 0.375, 0.4979, 0.4263, 0.2489, 0.4263, 0.7489, 0.375, 1.0, 0.375, 1.0, 0.4263, 0.7489, 0.4263, 0.0, 0.375, 0.2489, 0.375, 0.2489, 0.4263, 0.0, 0.4263, 0.0, 0.375, 0.0, 0.4263, 0.2489, 0.4263, 0.2489, 0.375, 0.4979, 0.375, 0.7489, 0.375, 0.7489, 0.4263, 0.4979, 0.4263, 0.4979, 0.375, 0.4979, 0.4263, 0.7489, 0.4263, 0.7489, 0.375, 1.0, 0.375, 1.0, 0.375, 1.0, 0.4263, 1.0, 0.4263, 0.2489, 0.375, 0.2489, 0.4263, 0.4979, 0.4263, 0.4979, 0.375, 0.4979, 0.375, 0.4979, 0.375, 0.4979, 0.4263, 0.4979, 0.4263, 1.0, 0.375, 1.0, 0.375, 1.0, 0.4263, 1.0, 0.4263, 1.0, 0.4375, 1.0, 0.4375, 1.0, 0.4263, 1.0, 0.4263, 1.0, 0.4375, 1.0, 0.4375, 1.0, 0.4263, 1.0, 0.4263, 1.0, 0.4375, 1.0, 0.4375, 1.0, 0.4263, 1.0, 0.4263, 0.2489, 0.4375, 0.2489, 0.4375, 0.2489, 0.4263, 0.2489, 0.4263, 0.0, 0.4375, 0.0, 0.4375, 0.0, 0.4263, 0.0, 0.4263, 1.0, 0.4375, 1.0, 0.4375, 1.0, 0.4263, 1.0, 0.4263, 0.0, 0.125, 0.0, 0.125, 0.0, 0.02407, 0.0, 0.02407, 0.0, 0.125, 0.0, 0.125, 0.0, 0.02407, 0.0, 0.02407, 1.0, 0.0, 1.0, 0.0, 1.0, 0.02407, 1.0, 0.02407, 0.7489, 0.0, 1.0, 0.0, 1.0, 0.02407, 0.7489, 0.02407, 0.2489, 0.0, 0.4979, 0.0, 0.4979, 0.02407, 0.2489, 0.02407, 0.7489, 0.0, 0.7489, 0.02407, 1.0, 0.02407, 1.0, 0.0, 0.2489, 0.0, 0.2489, 0.02407, 0.4979, 0.02407, 0.4979, 0.0, 0.0, 0.0, 0.0, 0.02407, 0.2489, 0.02407, 0.2489, 0.0, 0.0, 0.0, 0.2489, 0.0, 0.2489, 0.02407, 0.0, 0.02407, 0.4979, 0.0, 0.4979, 0.02407, 0.7489, 0.02407, 0.7489, 0.0, 0.4979, 0.0, 0.7489, 0.0, 0.7489, 0.02407, 0.4979, 0.02407, 1.0, 0.0, 1.0, 0.0, 1.0, 0.02407, 1.0, 0.02407, 1.0, 0.0, 1.0, 0.0, 1.0, 0.02407, 1.0, 0.02407, 1.0, 0.0, 1.0, 0.0, 1.0, 0.02407, 1.0, 0.02407, 1.0, 0.0, 1.0, 0.0, 1.0, 0.02407, 1.0, 0.02407, 1.0, 0.02407, 1.0, 0.02407, 1.0, 0.0, 1.0, 0.0, 1.0, 0.125, 1.0, 0.125, 1.0, 0.02407, 1.0, 0.02407, 1.0, 0.125, 1.0, 0.125, 1.0, 0.02407, 1.0, 0.02407, 1.0, 0.125, 1.0, 0.125, 1.0, 0.02407, 1.0, 0.02407, 0.0, 0.125, 0.0, 0.125, 0.0, 0.02407, 0.0, 0.02407, 1.0, 0.125, 1.0, 0.125, 1.0, 0.02407, 1.0, 0.02407, 1.0, 0.4375, 1.0, 0.4375, 1.0, 0.4375, 1.0, 0.4375, 1.0, 0.25, 1.0, 0.25, 1.0, 0.125, 1.0, 0.125, 1.0, 0.02407, 1.0, 0.02407, 1.0, 0.0, 1.0, 0.0, 1.0, 0.4263, 1.0, 0.4263, 1.0, 0.4375, 1.0, 0.4375, 1.0, 0.0, 1.0, 0.0, 1.0, 0.0, 1.0, 0.0, 1.0, 0.0, 1.0, 0.0, 1.0, 0.0, 1.0, 0.0, 1.0, 0.4375, 1.0, 0.4375, 1.0, 0.4263, 1.0, 0.4263, 1.0, 0.0, 1.0, 0.0, 1.0, 0.0, 1.0, 0.0, 1.0, 0.25, 1.0, 0.25, 1.0, 0.375, 1.0, 0.375, 1.0, 0.375, 1.0, 0.375, 1.0, 0.25, 1.0, 0.25, 1.0, 0.02407, 1.0, 0.02407, 1.0, 0.125, 1.0, 0.125, 1.0, 0.4375, 1.0, 0.4375, 1.0, 0.4375, 1.0, 0.4375, 1.0, 0.125, 1.0, 0.125, 1.0, 0.02407, 1.0, 0.02407, 1.0, 0.375, 1.0, 0.375, 1.0, 0.4263, 1.0, 0.4263, 1.0, 0.125, 1.0, 0.125, 1.0, 0.25, 1.0, 0.25, 1.0, 0.0, 1.0, 0.0, 1.0, 0.02407, 1.0, 0.02407, 1.0, 0.4375, 1.0, 0.4375, 1.0, 0.4375, 1.0, 0.4375, 1.0, 0.4263, 1.0, 0.4263, 1.0, 0.375, 1.0, 0.375, 1.0, 0.0, 1.0, 0.0, 1.0, 0.02407, 1.0, 0.02407, 1.0, 0.4375, 1.0, 0.4375, 1.0, 0.4375, 1.0, 0.4375, 1.0, 0.4263, 1.0, 0.4263, 1.0, 0.375, 1.0, 0.375, 1.0, 0.4375, 1.0, 0.4375, 1.0, 0.4375, 1.0, 0.4375, 1.0, 0.0, 1.0, 0.0, 1.0, 0.0, 1.0, 0.0, 1.0, 0.02407, 1.0, 0.02407, 1.0, 0.0, 1.0, 0.0, 1.0, 0.25, 1.0, 0.25, 1.0, 0.125, 1.0, 0.125, 1.0, 0.4263, 1.0, 0.4263, 1.0, 0.4375, 1.0, 0.4375, 1.0, 0.0, 1.0, 0.0, 1.0, 0.0, 1.0, 0.0, 1.0, 0.375, 1.0, 0.375, 1.0, 0.25, 1.0, 0.25, 1.0, 0.25, 1.0, 0.25, 1.0, 0.375, 1.0, 0.375, 1.0, 0.0, 1.0, 0.0, 1.0, 0.0, 1.0, 0.0, 1.0, 0.125, 1.0, 0.125, 1.0, 0.25, 1.0, 0.25, 1.0, 0.02407, 1.0, 0.02407, 1.0, 0.125, 1.0, 0.125, 1.0, 0.4375, 1.0, 0.4375, 1.0, 0.4263, 1.0, 0.4263, 1.0, 0.4375, 1.0, 0.4375, 1.0, 0.4375, 1.0, 0.4375, 1.0, 0.125, 1.0, 0.125, 1.0, 0.02407, 1.0, 0.02407, 1.0, 0.375, 1.0, 0.375, 1.0, 0.4263, 1.0, 0.4263, 1.0, 0.4375, 1.0, 0.4375, 1.0, 0.4375, 1.0, 0.4375, 1.0, 0.125, 1.0, 0.125, 1.0, 0.02407, 1.0, 0.02407, 1.0, 0.375, 1.0, 0.375, 1.0, 0.4263, 1.0, 0.4263, 1.0, 0.375, 1.0, 0.375, 1.0, 0.25, 1.0, 0.25, 1.0, 0.0, 1.0, 0.0, 1.0, 0.02407, 1.0, 0.02407, 1.0, 0.4375, 1.0, 0.4375, 1.0, 0.4375, 1.0, 0.4375, 1.0, 0.4263, 1.0, 0.4263, 1.0, 0.375, 1.0, 0.375, 1.0, 0.4375, 1.0, 0.4375, 1.0, 0.4375, 1.0, 0.4375, 1.0, 0.02407, 1.0, 0.02407, 1.0, 0.0, 1.0, 0.0, 1.0, 0.25, 1.0, 0.25, 1.0, 0.125, 1.0, 0.125, 1.0, 0.4263, 1.0, 0.4263, 1.0, 0.4375, 1.0, 0.4375, 1.0, 0.0, 1.0, 0.0, 1.0, 0.0, 1.0, 0.0, 1.0, 0.125, 1.0, 0.125, 1.0, 0.25, 1.0, 0.25, 1.0, 0.4375, 1.0, 0.4375, 1.0, 0.4263, 1.0, 0.4263, 1.0, 0.0, 1.0, 0.0, 1.0, 0.0, 1.0, 0.0, 1.0, 0.0, 1.0, 0.0, 1.0, 0.0, 1.0, 0.0, 1.0, 0.25, 1.0, 0.25, 1.0, 0.375, 1.0, 0.375, 1.0, 0.02407, 1.0, 0.02407, 1.0, 0.125, 1.0, 0.125, 1.0, 0.02407, 1.0, 0.02407, 1.0, 0.125, 1.0, 0.125, 1.0, 0.4375, 1.0, 0.4375, 1.0, 0.4263, 1.0, 0.4263, 1.0, 0.4375, 1.0, 0.4375, 1.0, 0.4375, 1.0, 0.4375, 1.0, 0.125, 1.0, 0.125, 1.0, 0.02407, 1.0, 0.02407, 1.0, 0.375, 1.0, 0.375, 1.0, 0.4263, 1.0, 0.4263, 1.0, 0.375, 1.0, 0.375, 1.0, 0.25, 1.0, 0.25, 1.0, 0.0, 1.0, 0.0, 1.0, 0.02407, 1.0, 0.02407, 1.0, 0.4375, 1.0, 0.4375, 1.0, 0.4375, 1.0, 0.4375, 1.0, 0.4263, 1.0, 0.4263, 1.0, 0.375, 1.0, 0.375, 1.0, 0.25, 1.0, 0.25, 1.0, 0.375, 1.0, 0.375, 1.0, 0.4375, 1.0, 0.4375, 1.0, 0.4375, 1.0, 0.4375, 1.0, 0.02407, 1.0, 0.02407, 1.0, 0.0, 1.0, 0.0, 1.0, 0.0, 1.0, 0.0, 1.0, 0.0, 1.0, 0.0, 1.0, 0.0, 1.0, 0.0, 1.0, 0.0, 1.0, 0.0, 1.0, 0.25, 1.0, 0.25, 1.0, 0.125, 1.0, 0.125, 1.0, 0.0, 1.0, 0.0, 1.0, 0.0, 1.0, 0.0, 1.0, 0.125, 1.0, 0.125, 1.0, 0.25, 1.0, 0.25, 1.0, 0.4263, 1.0, 0.4263, 1.0, 0.4375, 1.0, 0.4375, 1.0, 0.25, 1.0, 0.25, 1.0, 0.375, 1.0, 0.375, 1.0, 0.02407, 1.0, 0.02407, 1.0, 0.125, 1.0, 0.125, 1.0, 0.0, 1.0, 0.0, 1.0, 0.0, 1.0, 0.0, 1.0, 0.4375, 1.0, 0.4375, 1.0, 0.4375, 1.0, 0.4375, 1.0, 0.125, 1.0, 0.125, 1.0, 0.02407, 1.0, 0.02407, 1.0, 0.375, 1.0, 0.375, 1.0, 0.4263, 1.0, 0.4263, 1.0, 0.375, 1.0, 0.375, 1.0, 0.25, 1.0, 0.25, 1.0, 0.0, 1.0, 0.0, 1.0, 0.02407, 1.0, 0.02407, 1.0, 0.4375, 1.0, 0.4375, 1.0, 0.4375, 1.0, 0.4375, 1.0, 0.4263, 1.0, 0.4263, 1.0, 0.375, 1.0, 0.375, 1.0, 0.4375, 1.0, 0.4375, 1.0, 0.4375, 1.0, 0.4375, 1.0, 0.02407, 1.0, 0.02407, 1.0, 0.0, 1.0, 0.0, 1.0, 0.0, 1.0, 0.0, 1.0, 0.0, 1.0, 0.0, 1.0, 0.4263, 1.0, 0.4263, 1.0, 0.4375, 1.0, 0.4375, 1.0, 0.25, 1.0, 0.25, 1.0, 0.125, 1.0, 0.125, 1.0, 0.125, 1.0, 0.125, 1.0, 0.25, 1.0, 0.25, 1.0, 0.4375, 1.0, 0.4375, 1.0, 0.4263, 1.0, 0.4263, 1.0, 0.0, 1.0, 0.0, 1.0, 0.0, 1.0, 0.0, 1.0, 0.25, 1.0, 0.25, 1.0, 0.125, 1.0, 0.125, 1.0, 0.4375, 1.0, 0.4375, 1.0, 0.4263, 1.0, 0.4263, 1.0, 0.0, 1.0, 0.0, 1.0, 0.0, 1.0, 0.0, 1.0, 0.125, 1.0, 0.125, 1.0, 0.25, 1.0, 0.25, 1.0, 0.02407, 1.0, 0.02407, 1.0, 0.125, 1.0, 0.125, 1.0, 0.4375, 1.0, 0.4375, 1.0, 0.4375, 1.0, 0.4375, 1.0, 0.125, 1.0, 0.125, 1.0, 0.02407, 1.0, 0.02407, 1.0, 0.375, 1.0, 0.375, 1.0, 0.4263, 1.0, 0.4263, 1.0, 0.375, 1.0, 0.375, 1.0, 0.25, 1.0, 0.25, 1.0, 0.0, 1.0, 0.0, 1.0, 0.02407, 1.0, 0.02407, 1.0, 0.4375, 1.0, 0.4375, 1.0, 0.4375, 1.0, 0.4375, 1.0, 0.4263, 1.0, 0.4263, 1.0, 0.375, 1.0, 0.375, 1.0, 0.25, 1.0, 0.25, 1.0, 0.375, 1.0, 0.375, 1.0, 0.4263, 1.0, 0.4263, 1.0, 0.4375, 1.0, 0.4375, 1.0, 0.4375, 1.0, 0.4375, 1.0, 0.4375, 1.0, 0.4375, 1.0, 0.02407, 1.0, 0.02407, 1.0, 0.0, 1.0, 0.0, 1.0, 0.0, 1.0, 0.0, 1.0, 0.0, 1.0, 0.0, 1.0, 0.0, 1.0, 0.0, 1.0, 0.0, 1.0, 0.0, 1.0, 0.0, 1.0, 0.0, 1.0, 0.0, 1.0, 0.0, 1.0, 0.4263, 1.0, 0.4263, 1.0, 0.4375, 1.0, 0.4375, 1.0, 0.25, 1.0, 0.25, 1.0, 0.125, 1.0, 0.125, 1.0, 0.125, 1.0, 0.125, 1.0, 0.25, 1.0, 0.25, 1.0, 0.4375, 1.0, 0.4375, 1.0, 0.4263, 1.0, 0.4263, 1.0, 0.0, 1.0, 0.0, 1.0, 0.0, 1.0, 0.0, 1.0, 0.25, 1.0, 0.25, 1.0, 0.375, 1.0, 0.375, 1.0, 0.02407, 1.0, 0.02407, 1.0, 0.125, 1.0, 0.125, 1.0, 0.0, 1.0, 0.0, 1.0, 0.0, 1.0, 0.0, 1.0, 0.4375, 1.0, 0.4375, 1.0, 0.4375, 1.0, 0.4375, 1.0, 0.125, 1.0, 0.125, 1.0, 0.02407, 1.0, 0.02407, 1.0, 0.375, 1.0, 0.375, 1.0, 0.4263, 1.0, 0.4263, 1.0, 0.375, 1.0, 0.375, 1.0, 0.25, 1.0, 0.25, 1.0, 0.0, 1.0, 0.0, 1.0, 0.02407, 1.0, 0.02407, 1.0, 0.4375, 1.0, 0.4375, 1.0, 0.4375, 1.0, 0.4375, 1.0, 0.4263, 1.0, 0.4263, 1.0, 0.375, 1.0, 0.375, 1.0, 0.4375, 1.0, 0.4375, 1.0, 0.4375, 1.0, 0.4375, 1.0, 0.02407, 1.0, 0.02407, 1.0, 0.0, 1.0, 0.0, 1.0, 0.0, 1.0, 0.0, 1.0, 0.0, 1.0, 0.0, 1.0, 0.0, 1.0, 0.0, 1.0, 0.0, 1.0, 0.0, 1.0, 0.4375, 1.0, 0.4375, 1.0, 0.4263, 1.0, 0.4263, 1.0, 0.25, 1.0, 0.25, 1.0, 0.125, 1.0, 0.125, 1.0, 0.0, 1.0, 0.0, 1.0, 0.0, 1.0, 0.0, 1.0, 0.125, 1.0, 0.125, 1.0, 0.25, 1.0, 0.25, 1.0, 0.02407, 1.0, 0.02407, 1.0, 0.125, 1.0, 0.125, 1.0, 0.4375, 1.0, 0.4375, 1.0, 0.4375, 1.0, 0.4375, 1.0, 0.125, 1.0, 0.125, 1.0, 0.02407, 1.0, 0.02407, 1.0, 0.375, 1.0, 0.375, 1.0, 0.4263, 1.0, 0.4263, 1.0, 0.375, 1.0, 0.375, 1.0, 0.25, 1.0, 0.25, 1.0, 0.0, 1.0, 0.0, 1.0, 0.02407, 1.0, 0.02407, 1.0, 0.4375, 1.0, 0.4375, 1.0, 0.4375, 1.0, 0.4375, 1.0, 0.4263, 1.0, 0.4263, 1.0, 0.375, 1.0, 0.375, 1.0, 0.4375, 1.0, 0.4375, 1.0, 0.4375, 1.0, 0.4375, 1.0, 0.25, 1.0, 0.25, 1.0, 0.375, 1.0, 0.375, 1.0, 0.4263, 1.0, 0.4263, 1.0, 0.4375, 1.0, 0.4375, 1.0, 0.02407, 1.0, 0.02407, 1.0, 0.0, 1.0, 0.0, 1.0, 0.125, 1.0, 0.125, 1.0, 0.25, 1.0, 0.25, 1.0, 0.25, 1.0, 0.25, 1.0, 0.375, 1.0, 0.375, 1.0, 0.4263, 1.0, 0.4263, 1.0, 0.4375, 1.0, 0.4375, 1.0, 0.02407, 1.0, 0.02407, 1.0, 0.125, 1.0, 0.125, 1.0, 0.02407, 1.0, 0.02407, 1.0, 0.125, 1.0, 0.125, 1.0, 0.4263, 1.0, 0.4263, 1.0, 0.4375, 1.0, 0.4375, 1.0, 0.25, 1.0, 0.25, 1.0, 0.375, 1.0, 0.375, 1.0, 0.125, 1.0, 0.125, 1.0, 0.25, 1.0, 0.25, 1.0, 0.125, 1.0, 0.125, 1.0, 0.25, 1.0, 0.25, 1.0, 0.25, 1.0, 0.25, 1.0, 0.375, 1.0, 0.375, 1.0, 0.4263, 1.0, 0.4263, 1.0, 0.4375, 1.0, 0.4375, 1.0, 0.02407, 1.0, 0.02407, 1.0, 0.125, 1.0, 0.125, 1.0, 0.375, 1.0, 0.375, 1.0, 0.4263, 1.0, 0.4263, 1.0, 0.375, 1.0, 0.375, 1.0, 0.4263, 1.0, 0.4263, 1.0, 0.375, 1.0, 0.375, 1.0, 0.4263, 1.0, 0.4263, 1.0, 0.0, 1.0, 0.0, 1.0, 0.02407, 1.0, 0.02407, 1.0, 0.0, 1.0, 0.0, 1.0, 0.02407, 1.0, 0.02407, 1.0, 0.0, 1.0, 0.0, 1.0, 0.02407, 1.0, 0.02407])
me_plane.update()

# ---- objects
ob_plane = bpy.data.objects.new('Plane', me_plane)

# ---- transforms, parenting, visibility, modifiers, constraints
ob_plane.location = (0.0, 0.0, 0.0)
_m = ob_plane.modifiers.new('Auto Smooth', 'NODES')
_m.node_group = ng_auto_smooth
_gi = [s.identifier for s in ng_auto_smooth.interface.items_tree if s.item_type == 'SOCKET' and s.in_out == 'INPUT']
_m[_gi[1]] = 0.5236  # Angle

# ---- collection membership
col_collection.objects.link(ob_plane)

# ---- scene / render settings (as saved in the file)
scene.frame_start = 1; scene.frame_end = 250; scene.frame_set(1)
scene.render.engine = 'BLENDER_EEVEE_NEXT'
scene.cycles.sampling_pattern = 'TABULATED_SOBOL'
scene.cycles.use_light_tree = False
scene.view_settings.view_transform = 'Filmic'
bpy.context.view_layer.update()

# ---- added for rendering (the .blend has no active camera and no usable light): camera, sun
cam_auto = bpy.data.cameras.new('AutoCamera')
cam_auto.lens = 50.0
cam_auto.sensor_width = 36.0
cam_auto.clip_end = 1000.0
ob_auto_camera = bpy.data.objects.new('AutoCamera', cam_auto)
scene.collection.objects.link(ob_auto_camera)
ob_auto_camera.location = (10.881, -9.85385, 6.74755)
ob_auto_camera.rotation_euler = (1.09748, -7.21219e-08, 0.694738)
scene.camera = ob_auto_camera
light_auto_sun = bpy.data.lights.new('AutoSun', 'SUN')
light_auto_sun.energy = 3.0
light_auto_sun.angle = 0.0523599
ob_auto_sun = bpy.data.objects.new('AutoSun', light_auto_sun)
scene.collection.objects.link(ob_auto_sun)
ob_auto_sun.rotation_euler = (0.872665, 0.174533, 0.523599)
bpy.context.view_layer.update()
